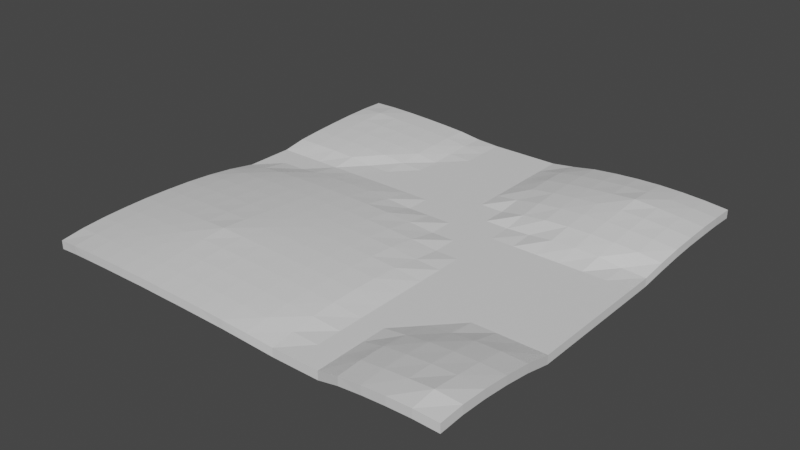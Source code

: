 # Source: duzlem.blend  (saved by Blender 3.1.7; exported with 4.5.12 LTS)
import bpy
from mathutils import Matrix  # noqa: F401  (used for matrix-valued properties, if any)

bpy.ops.wm.read_factory_settings(use_empty=True)
scene = bpy.context.scene
scene.name = 'Scene'

# ---- collections
col_collection = bpy.data.collections.new('Collection'); scene.collection.children.link(col_collection)

# ---- materials (node trees are filled in below, after node groups)
mat_material = bpy.data.materials.new('Material')
mat_material.alpha_threshold = 0.0
mat_material.use_transparent_shadow = False
mat_material.line_color = (0.0, 0.0, 0.0, 1.0)

# ---- material node trees
mat_material.use_nodes = True; mat_material.node_tree.nodes.clear()
_N = mat_material.node_tree.nodes; _L = mat_material.node_tree.links
n0 = _N.new('ShaderNodeOutputMaterial'); n0.name = 'Material Output'; n0.location = (300, 300)
n1 = _N.new('ShaderNodeBsdfPrincipled'); n1.name = 'Principled BSDF'; n1.location = (10, 300)
n1.distribution = 'GGX'
n1.subsurface_method = 'RANDOM_WALK_SKIN'
n1.inputs[2].default_value = 0.4
n1.inputs[3].default_value = 1.45
n1.inputs[27].default_value = (0.0, 0.0, 0.0, 1.0)
n1.inputs[28].default_value = 1.0
_L.new(n1.outputs[0], n0.inputs[0])
n0.is_active_output = True

# ---- world
world_world = bpy.data.worlds.new('World'); scene.world = world_world
world_world.use_nodes = True; world_world.node_tree.nodes.clear()
_N = world_world.node_tree.nodes; _L = world_world.node_tree.links
n0 = _N.new('ShaderNodeOutputWorld'); n0.name = 'World Output'; n0.location = (300, 300)
n1 = _N.new('ShaderNodeBackground'); n1.name = 'Background'; n1.location = (10, 300)
n1.inputs[0].default_value = (0.05088, 0.05088, 0.05088, 1.0)
_L.new(n1.outputs[0], n0.inputs[0])
n0.is_active_output = True
world_world.color = (0.05088, 0.05088, 0.05088)
world_world.use_sun_shadow = False
world_world.sun_shadow_jitter_overblur = 0.0

# ---- meshes
me_cube = bpy.data.meshes.new('Cube')
me_cube.from_pydata([(1.019, 0.974, 3.384), (1.019, 0.9742, 1.363), (1.021, -1.056, 5.477), (1.021, -1.055, 3.436), (-0.9777, 0.9705, 3.713), (-0.9778, 0.9707, 1.697), (-1.007, -1.014, 1.994), (-1.007, -1.014, -0.01992), (0.9142, 0.966, 2.111), (0.8069, 0.961, 2.57), (0.6971, 0.9592, 2.735), (0.5846, 0.961, 2.57), (0.4698, 0.966, 2.111), (0.3526, 0.9742, 1.363), (0.2303, 0.9892, -0.01374), (0.1111, 1.0, -1.0), (2.235e-08, 1.0, -1.0), (-0.1111, 1.0, -1.0), (-0.2222, 1.0, -1.0), (-0.3303, 0.996, -0.6339), (-0.4327, 0.9844, 0.4303), (-0.5392, 0.9785, 0.9802), (-0.647, 0.974, 1.391), (-0.7556, 0.9707, 1.697), (-0.8656, 0.9692, 1.833), (0.9117, -1.06, 5.827), (0.7989, -1.056, 5.477), (0.684, -1.046, 4.664), (0.567, -1.03, 3.428), (0.4444, -1.0, 1.0), (0.3333, -1.0, 1.0), (0.2222, -1.0, 1.0), (0.1044, -1.014, 1.994), (-0.01174, -1.025, 2.732), (-0.1259, -1.031, 3.181), (-0.239, -1.035, 3.481), (-0.3514, -1.038, 3.66), (-0.4629, -1.038, 3.719), (-0.5736, -1.038, 3.66), (-0.6835, -1.035, 3.481), (-0.7926, -1.031, 3.181), (-0.9006, -1.025, 2.732), (-0.9006, -1.024, 0.7226), (-0.7925, -1.031, 1.173), (-0.6834, -1.035, 1.473), (-0.5735, -1.038, 1.652), (-0.4628, -1.038, 1.712), (-0.3513, -1.038, 1.652), (-0.239, -1.035, 1.473), (-0.1258, -1.031, 1.173), (-0.01168, -1.024, 0.7226), (0.1045, -1.014, -0.01992), (0.2222, -1.0, -1.0), (0.3333, -1.0, -1.0), (0.4444, -1.0, -1.0), (0.5669, -1.03, 1.394), (0.6838, -1.045, 2.632), (0.7987, -1.055, 3.436), (0.9114, -1.059, 3.776), (-0.8654, 0.969, 3.854), (-0.7554, 0.9705, 3.713), (-0.6469, 0.9739, 3.402), (-0.5392, 0.9783, 2.99), (-0.4326, 0.9843, 2.441), (-0.33, 0.9957, 1.399), (-0.2222, 1.0, 1.0), (-0.1111, 1.0, 1.0), (-2.235e-08, 1.0, 1.0), (0.1111, 1.0, 1.0), (0.2306, 0.9888, 2.025), (0.3528, 0.974, 3.384), (0.47, 0.9658, 4.131), (0.5848, 0.9608, 4.591), (0.6973, 0.959, 4.757), (0.807, 0.9608, 4.591), (0.9144, 0.9658, 4.131), (-0.9765, 0.8513, 1.852), (-0.9778, 0.7354, 1.697), (-0.9806, 0.6214, 1.358), (-0.9843, 0.5087, 0.9052), (-0.9895, 0.3979, 0.275), (-1.0, 0.2941, -1.0), (-1.0, 0.1765, -1.0), (-1.0, 0.05882, -1.0), (-1.007, -0.07269, -0.01992), (-1.011, -0.1997, 0.6422), (-1.014, -0.3226, 1.015), (-1.015, -0.4432, 1.222), (-1.016, -0.5618, 1.29), (-1.015, -0.6785, 1.222), (-1.014, -0.7932, 1.015), (-1.011, -0.9056, 0.6422), (1.024, 0.8508, 3.888), (1.025, 0.7314, 4.054), (1.024, 0.6155, 3.888), (1.019, 0.5034, 3.384), (1.011, 0.3967, 2.379), (1.0, 0.2941, 1.0), (1.0, 0.1765, 1.0), (1.0, 0.05882, 1.0), (1.0, -0.05882, 1.0), (1.0, -0.1765, 1.0), (1.0, -0.2941, 1.0), (1.0, -0.4118, 1.0), (1.01, -0.5563, 3.162), (1.017, -0.6915, 4.575), (1.021, -0.8204, 5.477), (1.023, -0.943, 5.877), (-1.011, -0.9057, 2.651), (-1.014, -0.7933, 3.023), (-1.015, -0.6786, 3.23), (-1.016, -0.5619, 3.298), (-1.015, -0.4433, 3.23), (-1.014, -0.3227, 3.023), (-1.011, -0.1998, 2.651), (-1.007, -0.07289, 1.994), (-1.0, 0.05882, 1.0), (-1.0, 0.1765, 1.0), (-1.0, 0.2941, 1.0), (-0.9894, 0.3978, 2.286), (-0.9842, 0.5086, 2.915), (-0.9805, 0.6213, 3.37), (-0.9777, 0.7352, 3.713), (-0.9763, 0.8511, 3.874), (1.023, -0.9424, 3.824), (1.021, -0.8199, 3.436), (1.017, -0.6912, 2.543), (1.01, -0.5559, 1.125), (1.0, -0.4118, -1.0), (1.0, -0.2941, -1.0), (1.0, -0.1765, -1.0), (1.0, -0.05882, -1.0), (1.0, 0.05882, -1.0), (1.0, 0.1765, -1.0), (1.0, 0.2941, -1.0), (1.011, 0.397, 0.3492), (1.019, 0.5036, 1.363), (1.023, 0.6157, 1.869), (1.025, 0.7316, 2.035), (1.023, 0.851, 1.869), (-0.8635, 0.8488, 2.086), (-0.8656, 0.7339, 1.833), (-0.8687, 0.6204, 1.449), (-0.8726, 0.5078, 0.9826), (-0.8777, 0.397, 0.3617), (-0.8889, 0.2941, -1.0), (-0.8889, 0.1765, -1.0), (-0.8947, 0.04671, -0.1442), (-0.9006, -0.0832, 0.7226), (-0.904, -0.2079, 1.224), (-0.9062, -0.3303, 1.56), (-0.9076, -0.4508, 1.761), (-0.9081, -0.5694, 1.829), (-0.9076, -0.6861, 1.761), (-0.9062, -0.8009, 1.56), (-0.904, -0.9138, 1.224), (-0.7543, 0.8513, 1.852), (-0.7556, 0.7354, 1.697), (-0.7584, 0.6214, 1.358), (-0.7621, 0.5087, 0.9052), (-0.7673, 0.3979, 0.275), (-0.7778, 0.2941, -1.0), (-0.7778, 0.1765, -1.0), (-0.788, 0.03759, 0.5005), (-0.7925, -0.08957, 1.173), (-0.7957, -0.2139, 1.643), (-0.798, -0.3363, 1.984), (-0.7995, -0.4571, 2.202), (-0.8, -0.5758, 2.279), (-0.7995, -0.6924, 2.202), (-0.798, -0.8069, 1.984), (-0.7957, -0.9198, 1.643), (-0.6461, 0.8552, 1.495), (-0.647, 0.7387, 1.391), (-0.6493, 0.6241, 1.109), (-0.6529, 0.5112, 0.6732), (-0.6585, 0.401, -0.01338), (-0.6667, 0.2941, -1.0), (-0.6722, 0.1649, -0.1855), (-0.6792, 0.03263, 0.8511), (-0.6834, -0.09383, 1.473), (-0.6866, -0.2182, 1.946), (-0.6891, -0.341, 2.315), (-0.6909, -0.4623, 2.574), (-0.6916, -0.5814, 2.672), (-0.6909, -0.6976, 2.574), (-0.6891, -0.8116, 2.315), (-0.6866, -0.924, 1.946), (-0.5385, 0.8599, 1.068), (-0.5392, 0.7432, 0.9802), (-0.5414, 0.6283, 0.7203), (-0.5452, 0.5157, 0.2615), (-0.5556, 0.4118, -1.0), (-0.5556, 0.2941, -1.0), (-0.5633, 0.1604, 0.1384), (-0.5694, 0.0299, 1.043), (-0.5735, -0.09635, 1.652), (-0.5768, -0.2209, 2.138), (-0.5796, -0.3443, 2.543), (-0.5818, -0.4665, 2.868), (-0.5828, -0.5863, 3.021), (-0.5818, -0.7018, 2.868), (-0.5796, -0.8148, 2.543), (-0.5768, -0.9268, 2.138), (-0.4319, 0.8658, 0.5219), (-0.4327, 0.7491, 0.4303), (-0.4351, 0.6347, 0.1329), (-0.4414, 0.5253, -0.6258), (-0.4444, 0.4118, -1.0), (-0.4444, 0.2941, -1.0), (-0.4528, 0.1591, 0.2296), (-0.4587, 0.02902, 1.106), (-0.4628, -0.0972, 1.712), (-0.4662, -0.2218, 2.204), (-0.469, -0.3455, 2.629), (-0.4716, -0.4684, 3.002), (-0.4733, -0.5896, 3.256), (-0.4716, -0.7037, 3.002), (-0.469, -0.8161, 2.629), (-0.4662, -0.9277, 2.204), (-0.3284, 0.8759, -0.4067), (-0.3303, 0.7607, -0.6339), (-0.3333, 0.6471, -1.0), (-0.3333, 0.5294, -1.0), (-0.3333, 0.4118, -1.0), (-0.3333, 0.2941, -1.0), (-0.3411, 0.1604, 0.1384), (-0.3472, 0.0299, 1.043), (-0.3513, -0.09635, 1.652), (-0.3546, -0.2209, 2.138), (-0.3574, -0.3443, 2.543), (-0.3596, -0.4665, 2.868), (-0.3606, -0.5863, 3.021), (-0.3596, -0.7018, 2.868), (-0.3574, -0.8148, 2.543), (-0.3546, -0.9268, 2.138), (-0.2222, 0.8824, -1.0), (-0.2222, 0.7647, -1.0), (-0.2222, 0.6471, -1.0), (-0.2222, 0.5294, -1.0), (-0.2222, 0.4118, -1.0), (-0.2222, 0.2941, -1.0), (-0.2277, 0.1649, -0.1855), (-0.2348, 0.03263, 0.8511), (-0.239, -0.09383, 1.473), (-0.2422, -0.2182, 1.946), (-0.2447, -0.341, 2.315), (-0.2465, -0.4623, 2.574), (-0.2471, -0.5814, 2.672), (-0.2465, -0.6976, 2.574), (-0.2447, -0.8116, 2.315), (-0.2422, -0.924, 1.946), (-0.1111, 0.8824, -1.0), (-0.1111, 0.7647, -1.0), (-0.1111, 0.6471, -1.0), (-0.1111, 0.5294, -1.0), (-0.1111, 0.4118, -1.0), (-0.1111, 0.2941, -1.0), (-0.1111, 0.1765, -1.0), (-0.1213, 0.03759, 0.5005), (-0.1258, -0.08957, 1.173), (-0.129, -0.2139, 1.643), (-0.1313, -0.3363, 1.984), (-0.1328, -0.4571, 2.202), (-0.1333, -0.5758, 2.279), (-0.1328, -0.6924, 2.202), (-0.1313, -0.8069, 1.984), (-0.129, -0.9198, 1.643), (1.972e-08, 0.8824, -1.0), (1.709e-08, 0.7647, -1.0), (1.446e-08, 0.6471, -1.0), (1.183e-08, 0.5294, -1.0), (9.204e-09, 0.4118, -1.0), (6.574e-09, 0.2941, -1.0), (3.944e-09, 0.1765, -1.0), (-0.005803, 0.04671, -0.1442), (-0.01168, -0.0832, 0.7226), (-0.01508, -0.2079, 1.224), (-0.01736, -0.3303, 1.56), (-0.01872, -0.4508, 1.761), (-0.01918, -0.5694, 1.829), (-0.01872, -0.6861, 1.761), (-0.01736, -0.8009, 1.56), (-0.01508, -0.9138, 1.224), (0.1111, 0.8824, -1.0), (0.1111, 0.7647, -1.0), (0.1111, 0.6471, -1.0), (0.1111, 0.5294, -1.0), (0.1111, 0.4118, -1.0), (0.1111, 0.2941, -1.0), (0.1111, 0.1765, -1.0), (0.1111, 0.05882, -1.0), (0.1045, -0.07269, -0.01992), (0.09998, -0.1997, 0.6422), (0.09745, -0.3226, 1.015), (0.09604, -0.4432, 1.222), (0.09558, -0.5618, 1.29), (0.09604, -0.6785, 1.222), (0.09745, -0.7932, 1.015), (0.09998, -0.9056, 0.6422), (0.2365, 0.8632, 0.7525), (0.2381, 0.7434, 0.9533), (0.2365, 0.6279, 0.7525), (0.2303, 0.5186, -0.01374), (0.2222, 0.4118, -1.0), (0.2222, 0.2941, -1.0), (0.2222, 0.1765, -1.0), (0.2222, 0.05882, -1.0), (0.2222, -0.05882, -1.0), (0.2185, -0.1843, -0.4448), (0.214, -0.3114, 0.2186), (0.2121, -0.4329, 0.4934), (0.2115, -0.5517, 0.5768), (0.2121, -0.6682, 0.4934), (0.214, -0.782, 0.2186), (0.2185, -0.8902, -0.4448), (0.3567, 0.851, 1.869), (0.3581, 0.7316, 2.035), (0.3567, 0.6157, 1.869), (0.3526, 0.5036, 1.363), (0.3443, 0.397, 0.3492), (0.3333, 0.2941, -1.0), (0.3333, 0.1765, -1.0), (0.3333, 0.05882, -1.0), (0.3333, -0.05882, -1.0), (0.3333, -0.1765, -1.0), (0.3333, -0.2941, -1.0), (0.3333, -0.4118, -1.0), (0.3333, -0.5294, -1.0), (0.3333, -0.6471, -1.0), (0.3333, -0.7647, -1.0), (0.3333, -0.8824, -1.0), (0.474, 0.8427, 2.629), (0.4756, 0.723, 2.818), (0.474, 0.6074, 2.629), (0.4698, 0.4954, 2.111), (0.4629, 0.387, 1.268), (0.4473, 0.2903, -0.6545), (0.4444, 0.1765, -1.0), (0.4444, 0.05882, -1.0), (0.4444, -0.05882, -1.0), (0.4444, -0.1765, -1.0), (0.4444, -0.2941, -1.0), (0.4444, -0.4118, -1.0), (0.4444, -0.5294, -1.0), (0.4444, -0.6471, -1.0), (0.4444, -0.7647, -1.0), (0.4444, -0.8824, -1.0), (0.5896, 0.8367, 3.179), (0.5918, 0.7161, 3.454), (0.5896, 0.6014, 3.179), (0.5846, 0.4904, 2.57), (0.5778, 0.382, 1.726), (0.5668, 0.279, 0.3837), (0.5556, 0.1765, -1.0), (0.5556, 0.05882, -1.0), (0.5556, -0.05882, -1.0), (0.5556, -0.1765, -1.0), (0.5556, -0.2941, -1.0), (0.5556, -0.4118, -1.0), (0.5556, -0.5294, -1.0), (0.5618, -0.6634, 0.3146), (0.5669, -0.7945, 1.394), (0.5682, -0.9158, 1.685), (0.7027, 0.8341, 3.42), (0.7063, 0.7116, 3.863), (0.7027, 0.5988, 3.42), (0.6971, 0.4886, 2.735), (0.6901, 0.3804, 1.874), (0.6797, 0.2767, 0.595), (0.6667, 0.1765, -1.0), (0.6667, 0.05882, -1.0), (0.6667, -0.05882, -1.0), (0.6667, -0.1765, -1.0), (0.6667, -0.2941, -1.0), (0.6667, -0.4118, -1.0), (0.6715, -0.5422, 0.03088), (0.6799, -0.6821, 1.814), (0.6838, -0.8099, 2.632), (0.6851, -0.9311, 2.914), (0.8118, 0.8367, 3.179), (0.8141, 0.7161, 3.454), (0.8118, 0.6014, 3.179), (0.8069, 0.4904, 2.57), (0.8, 0.382, 1.726), (0.7891, 0.279, 0.3837), (0.7778, 0.1765, -1.0), (0.7778, 0.05882, -1.0), (0.7778, -0.05882, -1.0), (0.7778, -0.1765, -1.0), (0.7778, -0.2941, -1.0), (0.7778, -0.4118, -1.0), (0.7878, -0.5559, 1.125), (0.7945, -0.6912, 2.543), (0.7987, -0.8199, 3.436), (0.8005, -0.9424, 3.824), (0.9185, 0.8427, 2.629), (0.92, 0.723, 2.818), (0.9185, 0.6074, 2.629), (0.9142, 0.4954, 2.111), (0.9074, 0.387, 1.268), (0.8917, 0.2903, -0.6545), (0.8889, 0.1765, -1.0), (0.8889, 0.05882, -1.0), (0.8889, -0.05882, -1.0), (0.8889, -0.1765, -1.0), (0.8889, -0.2941, -1.0), (0.8889, -0.4118, -1.0), (0.9002, -0.5593, 1.402), (0.9068, -0.6942, 2.791), (0.9114, -0.8241, 3.776), (0.9143, -0.9494, 4.388), (0.9186, 0.8425, 4.65), (0.9202, 0.7228, 4.841), (0.9186, 0.6072, 4.65), (0.9144, 0.4952, 4.131), (0.9075, 0.3868, 3.289), (0.8925, 0.2893, 1.441), (0.8889, 0.1765, 1.0), (0.8889, 0.05882, 1.0), (0.8889, -0.05882, 1.0), (0.8889, -0.1765, 1.0), (0.8889, -0.2941, 1.0), (0.8889, -0.4118, 1.0), (0.9004, -0.5597, 3.436), (0.9069, -0.6946, 4.823), (0.9117, -0.8248, 5.827), (0.9156, -0.9527, 6.655), (0.8121, 0.8364, 5.207), (0.8144, 0.7157, 5.492), (0.8121, 0.6011, 5.207), (0.807, 0.4902, 4.591), (0.8001, 0.3818, 3.745), (0.7893, 0.2787, 2.413), (0.7778, 0.1765, 1.0), (0.7778, 0.05882, 1.0), (0.7778, -0.05882, 1.0), (0.7778, -0.1765, 1.0), (0.7778, -0.2941, 1.0), (0.7778, -0.4118, 1.0), (0.788, -0.5563, 3.162), (0.7946, -0.6915, 4.575), (0.7989, -0.8204, 5.477), (0.8008, -0.943, 5.877), (0.703, 0.8337, 5.456), (0.7079, 0.7095, 6.06), (0.703, 0.5984, 5.456), (0.6973, 0.4884, 4.757), (0.6902, 0.3802, 3.893), (0.6799, 0.2764, 2.621), (0.6667, 0.1765, 1.0), (0.6667, 0.05882, 1.0), (0.6667, -0.05882, 1.0), (0.6667, -0.1765, 1.0), (0.6667, -0.2941, 1.0), (0.6667, -0.4118, 1.0), (0.6718, -0.5431, 2.097), (0.6801, -0.6825, 3.846), (0.684, -0.8103, 4.664), (0.6853, -0.9315, 4.947), (0.5898, 0.8364, 5.207), (0.5922, 0.7157, 5.492), (0.5898, 0.6011, 5.207), (0.5848, 0.4902, 4.591), (0.5779, 0.3818, 3.745), (0.5671, 0.2787, 2.413), (0.5556, 0.1765, 1.0), (0.5556, 0.05882, 1.0), (0.5556, -0.05882, 1.0), (0.5556, -0.1765, 1.0), (0.5556, -0.2941, 1.0), (0.5556, -0.4118, 1.0), (0.5556, -0.5294, 1.0), (0.562, -0.6641, 2.368), (0.567, -0.7949, 3.428), (0.5684, -0.9162, 3.717), (0.4742, 0.8425, 4.65), (0.4757, 0.7228, 4.841), (0.4742, 0.6072, 4.65), (0.47, 0.4952, 4.131), (0.4631, 0.3868, 3.289), (0.448, 0.2893, 1.441), (0.4444, 0.1765, 1.0), (0.4444, 0.05882, 1.0), (0.4444, -0.05882, 1.0), (0.4444, -0.1765, 1.0), (0.4444, -0.2941, 1.0), (0.4444, -0.4118, 1.0), (0.4444, -0.5294, 1.0), (0.4444, -0.6471, 1.0), (0.4444, -0.7647, 1.0), (0.4444, -0.8824, 1.0), (0.3569, 0.8508, 3.888), (0.3582, 0.7314, 4.054), (0.3569, 0.6155, 3.888), (0.3528, 0.5034, 3.384), (0.3446, 0.3967, 2.379), (0.3333, 0.2941, 1.0), (0.3333, 0.1765, 1.0), (0.3333, 0.05882, 1.0), (0.3333, -0.05882, 1.0), (0.3333, -0.1765, 1.0), (0.3333, -0.2941, 1.0), (0.3333, -0.4118, 1.0), (0.3333, -0.5294, 1.0), (0.3333, -0.6471, 1.0), (0.3333, -0.7647, 1.0), (0.3333, -0.8824, 1.0), (0.2367, 0.863, 2.776), (0.2383, 0.7431, 2.976), (0.2367, 0.6277, 2.776), (0.2306, 0.5182, 2.025), (0.2222, 0.4118, 1.0), (0.2222, 0.2941, 1.0), (0.2222, 0.1765, 1.0), (0.2222, 0.05882, 1.0), (0.2222, -0.05882, 1.0), (0.2183, -0.1847, 1.578), (0.2139, -0.3115, 2.23), (0.212, -0.433, 2.503), (0.2115, -0.5519, 2.586), (0.212, -0.6683, 2.503), (0.2139, -0.7821, 2.23), (0.2183, -0.8905, 1.578), (0.1111, 0.8824, 1.0), (0.1111, 0.7647, 1.0), (0.1111, 0.6471, 1.0), (0.1111, 0.5294, 1.0), (0.1111, 0.4118, 1.0), (0.1111, 0.2941, 1.0), (0.1111, 0.1765, 1.0), (0.1111, 0.05882, 1.0), (0.1044, -0.07289, 1.994), (0.09991, -0.1998, 2.651), (0.09739, -0.3227, 3.023), (0.09599, -0.4433, 3.23), (0.09553, -0.5619, 3.298), (0.09599, -0.6786, 3.23), (0.09739, -0.7933, 3.023), (0.09991, -0.9057, 2.651), (-1.972e-08, 0.8824, 1.0), (-1.709e-08, 0.7647, 1.0), (-1.446e-08, 0.6471, 1.0), (-1.183e-08, 0.5294, 1.0), (-9.204e-09, 0.4118, 1.0), (-6.574e-09, 0.2941, 1.0), (-3.944e-09, 0.1765, 1.0), (-0.005909, 0.04649, 1.871), (-0.01174, -0.08333, 2.732), (-0.01514, -0.2081, 3.232), (-0.01741, -0.3305, 3.567), (-0.01877, -0.4509, 3.769), (-0.01923, -0.5696, 3.837), (-0.01877, -0.6862, 3.769), (-0.01741, -0.801, 3.567), (-0.01514, -0.9139, 3.232), (-0.1111, 0.8824, 1.0), (-0.1111, 0.7647, 1.0), (-0.1111, 0.6471, 1.0), (-0.1111, 0.5294, 1.0), (-0.1111, 0.4118, 1.0), (-0.1111, 0.2941, 1.0), (-0.1111, 0.1765, 1.0), (-0.1214, 0.03745, 2.51), (-0.1259, -0.08968, 3.181), (-0.1291, -0.214, 3.651), (-0.1314, -0.3365, 3.992), (-0.1329, -0.4572, 4.211), (-0.1334, -0.5759, 4.288), (-0.1329, -0.6925, 4.211), (-0.1314, -0.807, 3.992), (-0.1291, -0.9199, 3.651), (-0.2222, 0.8824, 1.0), (-0.2222, 0.7647, 1.0), (-0.2222, 0.6471, 1.0), (-0.2222, 0.5294, 1.0), (-0.2222, 0.4118, 1.0), (-0.2222, 0.2941, 1.0), (-0.2279, 0.1647, 1.831), (-0.2348, 0.03251, 2.86), (-0.239, -0.09393, 3.481), (-0.2423, -0.2183, 3.954), (-0.2448, -0.3412, 4.324), (-0.2465, -0.4625, 4.585), (-0.2472, -0.5816, 4.685), (-0.2465, -0.6978, 4.585), (-0.2448, -0.8118, 4.324), (-0.2423, -0.9242, 3.954), (-0.3283, 0.8757, 1.614), (-0.33, 0.7604, 1.399), (-0.3333, 0.6471, 1.0), (-0.3333, 0.5294, 1.0), (-0.3333, 0.4118, 1.0), (-0.3333, 0.2941, 1.0), (-0.3411, 0.1602, 2.151), (-0.3472, 0.02979, 3.052), (-0.3514, -0.09646, 3.66), (-0.3547, -0.221, 4.146), (-0.3574, -0.3444, 4.554), (-0.3597, -0.4667, 4.883), (-0.3607, -0.5866, 5.042), (-0.3597, -0.702, 4.883), (-0.3574, -0.815, 4.554), (-0.3547, -0.9269, 4.146), (-0.4318, 0.8657, 2.532), (-0.4326, 0.749, 2.441), (-0.435, 0.6346, 2.145), (-0.4411, 0.525, 1.406), (-0.4444, 0.4118, 1.0), (-0.4444, 0.2941, 1.0), (-0.4529, 0.1589, 2.241), (-0.4588, 0.02891, 3.114), (-0.4629, -0.09731, 3.719), (-0.4662, -0.2219, 4.213), (-0.4691, -0.3456, 4.64), (-0.4717, -0.4687, 5.022), (-0.4741, -0.5913, 5.371), (-0.4717, -0.704, 5.022), (-0.4691, -0.8162, 4.64), (-0.4662, -0.9278, 4.213), (-0.5384, 0.8597, 3.078), (-0.5392, 0.7431, 2.99), (-0.5413, 0.6282, 2.73), (-0.5451, 0.5156, 2.273), (-0.5551, 0.4112, 1.053), (-0.5556, 0.2941, 1.0), (-0.5634, 0.1602, 2.151), (-0.5695, 0.02979, 3.052), (-0.5736, -0.09646, 3.66), (-0.5769, -0.221, 4.146), (-0.5797, -0.3444, 4.554), (-0.5819, -0.4667, 4.883), (-0.583, -0.5866, 5.042), (-0.5819, -0.702, 4.883), (-0.5797, -0.815, 4.554), (-0.5769, -0.9269, 4.146), (-0.646, 0.8551, 3.508), (-0.6469, 0.7386, 3.402), (-0.6492, 0.624, 3.119), (-0.6528, 0.5111, 2.683), (-0.6584, 0.4009, 2.0), (-0.6667, 0.2941, 1.0), (-0.6723, 0.1647, 1.831), (-0.6793, 0.03251, 2.86), (-0.6835, -0.09393, 3.481), (-0.6867, -0.2183, 3.954), (-0.6892, -0.3412, 4.324), (-0.691, -0.4625, 4.585), (-0.6917, -0.5816, 4.685), (-0.691, -0.6978, 4.585), (-0.6892, -0.8118, 4.324), (-0.6867, -0.9242, 3.954), (-0.7541, 0.8511, 3.874), (-0.7554, 0.7352, 3.713), (-0.7583, 0.6213, 3.37), (-0.762, 0.5086, 2.915), (-0.7672, 0.3978, 2.286), (-0.7778, 0.2941, 1.0), (-0.7778, 0.1765, 1.0), (-0.788, 0.03745, 2.51), (-0.7926, -0.08968, 3.181), (-0.7958, -0.214, 3.651), (-0.7981, -0.3365, 3.992), (-0.7995, -0.4572, 4.211), (-0.8001, -0.5759, 4.288), (-0.7995, -0.6925, 4.211), (-0.7981, -0.807, 3.992), (-0.7958, -0.9199, 3.651), (-0.8625, 0.8476, 4.199), (-0.8654, 0.7337, 3.854), (-0.8686, 0.6203, 3.461), (-0.8725, 0.5077, 2.993), (-0.8776, 0.3968, 2.373), (-0.8889, 0.2941, 1.0), (-0.8889, 0.1765, 1.0), (-0.8948, 0.04649, 1.871), (-0.9006, -0.08333, 2.732), (-0.904, -0.2081, 3.232), (-0.9063, -0.3305, 3.567), (-0.9077, -0.4509, 3.769), (-0.9081, -0.5696, 3.837), (-0.9077, -0.6862, 3.769), (-0.9063, -0.801, 3.567), (-0.904, -0.9139, 3.232)], [], [(683, 108, 6, 41), (42, 41, 6, 7), (76, 123, 4, 5), (411, 124, 3, 58), (124, 107, 2, 3), (8, 75, 0, 1), (5, 4, 59, 24), (24, 59, 60, 23), (23, 60, 61, 22), (22, 61, 62, 21), (21, 62, 63, 20), (20, 63, 64, 19), (19, 64, 65, 18), (18, 65, 66, 17), (17, 66, 67, 16), (16, 67, 68, 15), (15, 68, 69, 14), (14, 69, 70, 13), (13, 70, 71, 12), (12, 71, 72, 11), (11, 72, 73, 10), (10, 73, 74, 9), (9, 74, 75, 8), (91, 155, 42, 7), (155, 171, 43, 42), (171, 187, 44, 43), (187, 203, 45, 44), (203, 219, 46, 45), (219, 235, 47, 46), (235, 251, 48, 47), (251, 267, 49, 48), (267, 283, 50, 49), (283, 299, 51, 50), (299, 315, 52, 51), (315, 331, 53, 52), (331, 347, 54, 53), (347, 363, 55, 54), (363, 379, 56, 55), (379, 395, 57, 56), (395, 411, 58, 57), (3, 2, 25, 58), (58, 25, 26, 57), (57, 26, 27, 56), (56, 27, 28, 55), (55, 28, 29, 54), (54, 29, 30, 53), (53, 30, 31, 52), (52, 31, 32, 51), (51, 32, 33, 50), (50, 33, 34, 49), (49, 34, 35, 48), (48, 35, 36, 47), (47, 36, 37, 46), (46, 37, 38, 45), (45, 38, 39, 44), (44, 39, 40, 43), (43, 40, 41, 42), (107, 427, 25, 2), (427, 443, 26, 25), (443, 459, 27, 26), (459, 475, 28, 27), (475, 491, 29, 28), (491, 507, 30, 29), (507, 523, 31, 30), (523, 539, 32, 31), (539, 555, 33, 32), (555, 571, 34, 33), (571, 587, 35, 34), (587, 603, 36, 35), (603, 619, 37, 36), (619, 635, 38, 37), (635, 651, 39, 38), (651, 667, 40, 39), (667, 683, 41, 40), (60, 59, 668, 652), (652, 668, 669, 653), (653, 669, 670, 654), (654, 670, 671, 655), (655, 671, 672, 656), (656, 672, 673, 657), (657, 673, 674, 658), (658, 674, 675, 659), (659, 675, 676, 660), (660, 676, 677, 661), (661, 677, 678, 662), (662, 678, 679, 663), (663, 679, 680, 664), (664, 680, 681, 665), (665, 681, 682, 666), (666, 682, 683, 667), (61, 60, 652, 636), (636, 652, 653, 637), (637, 653, 654, 638), (638, 654, 655, 639), (639, 655, 656, 640), (640, 656, 657, 641), (641, 657, 658, 642), (642, 658, 659, 643), (643, 659, 660, 644), (644, 660, 661, 645), (645, 661, 662, 646), (646, 662, 663, 647), (647, 663, 664, 648), (648, 664, 665, 649), (649, 665, 666, 650), (650, 666, 667, 651), (62, 61, 636, 620), (620, 636, 637, 621), (621, 637, 638, 622), (622, 638, 639, 623), (623, 639, 640, 624), (624, 640, 641, 625), (625, 641, 642, 626), (626, 642, 643, 627), (627, 643, 644, 628), (628, 644, 645, 629), (629, 645, 646, 630), (630, 646, 647, 631), (631, 647, 648, 632), (632, 648, 649, 633), (633, 649, 650, 634), (634, 650, 651, 635), (63, 62, 620, 604), (604, 620, 621, 605), (605, 621, 622, 606), (606, 622, 623, 607), (607, 623, 624, 608), (608, 624, 625, 609), (609, 625, 626, 610), (610, 626, 627, 611), (611, 627, 628, 612), (612, 628, 629, 613), (613, 629, 630, 614), (614, 630, 631, 615), (615, 631, 632, 616), (616, 632, 633, 617), (617, 633, 634, 618), (618, 634, 635, 619), (64, 63, 604, 588), (588, 604, 605, 589), (589, 605, 606, 590), (590, 606, 607, 591), (591, 607, 608, 592), (592, 608, 609, 593), (593, 609, 610, 594), (594, 610, 611, 595), (595, 611, 612, 596), (596, 612, 613, 597), (597, 613, 614, 598), (598, 614, 615, 599), (599, 615, 616, 600), (600, 616, 617, 601), (601, 617, 618, 602), (602, 618, 619, 603), (65, 64, 588, 572), (572, 588, 589, 573), (573, 589, 590, 574), (574, 590, 591, 575), (575, 591, 592, 576), (576, 592, 593, 577), (577, 593, 594, 578), (578, 594, 595, 579), (579, 595, 596, 580), (580, 596, 597, 581), (581, 597, 598, 582), (582, 598, 599, 583), (583, 599, 600, 584), (584, 600, 601, 585), (585, 601, 602, 586), (586, 602, 603, 587), (66, 65, 572, 556), (556, 572, 573, 557), (557, 573, 574, 558), (558, 574, 575, 559), (559, 575, 576, 560), (560, 576, 577, 561), (561, 577, 578, 562), (562, 578, 579, 563), (563, 579, 580, 564), (564, 580, 581, 565), (565, 581, 582, 566), (566, 582, 583, 567), (567, 583, 584, 568), (568, 584, 585, 569), (569, 585, 586, 570), (570, 586, 587, 571), (67, 66, 556, 540), (540, 556, 557, 541), (541, 557, 558, 542), (542, 558, 559, 543), (543, 559, 560, 544), (544, 560, 561, 545), (545, 561, 562, 546), (546, 562, 563, 547), (547, 563, 564, 548), (548, 564, 565, 549), (549, 565, 566, 550), (550, 566, 567, 551), (551, 567, 568, 552), (552, 568, 569, 553), (553, 569, 570, 554), (554, 570, 571, 555), (68, 67, 540, 524), (524, 540, 541, 525), (525, 541, 542, 526), (526, 542, 543, 527), (527, 543, 544, 528), (528, 544, 545, 529), (529, 545, 546, 530), (530, 546, 547, 531), (531, 547, 548, 532), (532, 548, 549, 533), (533, 549, 550, 534), (534, 550, 551, 535), (535, 551, 552, 536), (536, 552, 553, 537), (537, 553, 554, 538), (538, 554, 555, 539), (69, 68, 524, 508), (508, 524, 525, 509), (509, 525, 526, 510), (510, 526, 527, 511), (511, 527, 528, 512), (512, 528, 529, 513), (513, 529, 530, 514), (514, 530, 531, 515), (515, 531, 532, 516), (516, 532, 533, 517), (517, 533, 534, 518), (518, 534, 535, 519), (519, 535, 536, 520), (520, 536, 537, 521), (521, 537, 538, 522), (522, 538, 539, 523), (70, 69, 508, 492), (492, 508, 509, 493), (493, 509, 510, 494), (494, 510, 511, 495), (495, 511, 512, 496), (496, 512, 513, 497), (497, 513, 514, 498), (498, 514, 515, 499), (499, 515, 516, 500), (500, 516, 517, 501), (501, 517, 518, 502), (502, 518, 519, 503), (503, 519, 520, 504), (504, 520, 521, 505), (505, 521, 522, 506), (506, 522, 523, 507), (71, 70, 492, 476), (476, 492, 493, 477), (477, 493, 494, 478), (478, 494, 495, 479), (479, 495, 496, 480), (480, 496, 497, 481), (481, 497, 498, 482), (482, 498, 499, 483), (483, 499, 500, 484), (484, 500, 501, 485), (485, 501, 502, 486), (486, 502, 503, 487), (487, 503, 504, 488), (488, 504, 505, 489), (489, 505, 506, 490), (490, 506, 507, 491), (72, 71, 476, 460), (460, 476, 477, 461), (461, 477, 478, 462), (462, 478, 479, 463), (463, 479, 480, 464), (464, 480, 481, 465), (465, 481, 482, 466), (466, 482, 483, 467), (467, 483, 484, 468), (468, 484, 485, 469), (469, 485, 486, 470), (470, 486, 487, 471), (471, 487, 488, 472), (472, 488, 489, 473), (473, 489, 490, 474), (474, 490, 491, 475), (73, 72, 460, 444), (444, 460, 461, 445), (445, 461, 462, 446), (446, 462, 463, 447), (447, 463, 464, 448), (448, 464, 465, 449), (449, 465, 466, 450), (450, 466, 467, 451), (451, 467, 468, 452), (452, 468, 469, 453), (453, 469, 470, 454), (454, 470, 471, 455), (455, 471, 472, 456), (456, 472, 473, 457), (457, 473, 474, 458), (458, 474, 475, 459), (74, 73, 444, 428), (428, 444, 445, 429), (429, 445, 446, 430), (430, 446, 447, 431), (431, 447, 448, 432), (432, 448, 449, 433), (433, 449, 450, 434), (434, 450, 451, 435), (435, 451, 452, 436), (436, 452, 453, 437), (437, 453, 454, 438), (438, 454, 455, 439), (439, 455, 456, 440), (440, 456, 457, 441), (441, 457, 458, 442), (442, 458, 459, 443), (75, 74, 428, 412), (412, 428, 429, 413), (413, 429, 430, 414), (414, 430, 431, 415), (415, 431, 432, 416), (416, 432, 433, 417), (417, 433, 434, 418), (418, 434, 435, 419), (419, 435, 436, 420), (420, 436, 437, 421), (421, 437, 438, 422), (422, 438, 439, 423), (423, 439, 440, 424), (424, 440, 441, 425), (425, 441, 442, 426), (426, 442, 443, 427), (0, 75, 412, 92), (92, 412, 413, 93), (93, 413, 414, 94), (94, 414, 415, 95), (95, 415, 416, 96), (96, 416, 417, 97), (97, 417, 418, 98), (98, 418, 419, 99), (99, 419, 420, 100), (100, 420, 421, 101), (101, 421, 422, 102), (102, 422, 423, 103), (103, 423, 424, 104), (104, 424, 425, 105), (105, 425, 426, 106), (106, 426, 427, 107), (9, 8, 396, 380), (380, 396, 397, 381), (381, 397, 398, 382), (382, 398, 399, 383), (383, 399, 400, 384), (384, 400, 401, 385), (385, 401, 402, 386), (386, 402, 403, 387), (387, 403, 404, 388), (388, 404, 405, 389), (389, 405, 406, 390), (390, 406, 407, 391), (391, 407, 408, 392), (392, 408, 409, 393), (393, 409, 410, 394), (394, 410, 411, 395), (10, 9, 380, 364), (364, 380, 381, 365), (365, 381, 382, 366), (366, 382, 383, 367), (367, 383, 384, 368), (368, 384, 385, 369), (369, 385, 386, 370), (370, 386, 387, 371), (371, 387, 388, 372), (372, 388, 389, 373), (373, 389, 390, 374), (374, 390, 391, 375), (375, 391, 392, 376), (376, 392, 393, 377), (377, 393, 394, 378), (378, 394, 395, 379), (11, 10, 364, 348), (348, 364, 365, 349), (349, 365, 366, 350), (350, 366, 367, 351), (351, 367, 368, 352), (352, 368, 369, 353), (353, 369, 370, 354), (354, 370, 371, 355), (355, 371, 372, 356), (356, 372, 373, 357), (357, 373, 374, 358), (358, 374, 375, 359), (359, 375, 376, 360), (360, 376, 377, 361), (361, 377, 378, 362), (362, 378, 379, 363), (12, 11, 348, 332), (332, 348, 349, 333), (333, 349, 350, 334), (334, 350, 351, 335), (335, 351, 352, 336), (336, 352, 353, 337), (337, 353, 354, 338), (338, 354, 355, 339), (339, 355, 356, 340), (340, 356, 357, 341), (341, 357, 358, 342), (342, 358, 359, 343), (343, 359, 360, 344), (344, 360, 361, 345), (345, 361, 362, 346), (346, 362, 363, 347), (13, 12, 332, 316), (316, 332, 333, 317), (317, 333, 334, 318), (318, 334, 335, 319), (319, 335, 336, 320), (320, 336, 337, 321), (321, 337, 338, 322), (322, 338, 339, 323), (323, 339, 340, 324), (324, 340, 341, 325), (325, 341, 342, 326), (326, 342, 343, 327), (327, 343, 344, 328), (328, 344, 345, 329), (329, 345, 346, 330), (330, 346, 347, 331), (14, 13, 316, 300), (300, 316, 317, 301), (301, 317, 318, 302), (302, 318, 319, 303), (303, 319, 320, 304), (304, 320, 321, 305), (305, 321, 322, 306), (306, 322, 323, 307), (307, 323, 324, 308), (308, 324, 325, 309), (309, 325, 326, 310), (310, 326, 327, 311), (311, 327, 328, 312), (312, 328, 329, 313), (313, 329, 330, 314), (314, 330, 331, 315), (15, 14, 300, 284), (284, 300, 301, 285), (285, 301, 302, 286), (286, 302, 303, 287), (287, 303, 304, 288), (288, 304, 305, 289), (289, 305, 306, 290), (290, 306, 307, 291), (291, 307, 308, 292), (292, 308, 309, 293), (293, 309, 310, 294), (294, 310, 311, 295), (295, 311, 312, 296), (296, 312, 313, 297), (297, 313, 314, 298), (298, 314, 315, 299), (16, 15, 284, 268), (268, 284, 285, 269), (269, 285, 286, 270), (270, 286, 287, 271), (271, 287, 288, 272), (272, 288, 289, 273), (273, 289, 290, 274), (274, 290, 291, 275), (275, 291, 292, 276), (276, 292, 293, 277), (277, 293, 294, 278), (278, 294, 295, 279), (279, 295, 296, 280), (280, 296, 297, 281), (281, 297, 298, 282), (282, 298, 299, 283), (17, 16, 268, 252), (252, 268, 269, 253), (253, 269, 270, 254), (254, 270, 271, 255), (255, 271, 272, 256), (256, 272, 273, 257), (257, 273, 274, 258), (258, 274, 275, 259), (259, 275, 276, 260), (260, 276, 277, 261), (261, 277, 278, 262), (262, 278, 279, 263), (263, 279, 280, 264), (264, 280, 281, 265), (265, 281, 282, 266), (266, 282, 283, 267), (18, 17, 252, 236), (236, 252, 253, 237), (237, 253, 254, 238), (238, 254, 255, 239), (239, 255, 256, 240), (240, 256, 257, 241), (241, 257, 258, 242), (242, 258, 259, 243), (243, 259, 260, 244), (244, 260, 261, 245), (245, 261, 262, 246), (246, 262, 263, 247), (247, 263, 264, 248), (248, 264, 265, 249), (249, 265, 266, 250), (250, 266, 267, 251), (19, 18, 236, 220), (220, 236, 237, 221), (221, 237, 238, 222), (222, 238, 239, 223), (223, 239, 240, 224), (224, 240, 241, 225), (225, 241, 242, 226), (226, 242, 243, 227), (227, 243, 244, 228), (228, 244, 245, 229), (229, 245, 246, 230), (230, 246, 247, 231), (231, 247, 248, 232), (232, 248, 249, 233), (233, 249, 250, 234), (234, 250, 251, 235), (20, 19, 220, 204), (204, 220, 221, 205), (205, 221, 222, 206), (206, 222, 223, 207), (207, 223, 224, 208), (208, 224, 225, 209), (209, 225, 226, 210), (210, 226, 227, 211), (211, 227, 228, 212), (212, 228, 229, 213), (213, 229, 230, 214), (214, 230, 231, 215), (215, 231, 232, 216), (216, 232, 233, 217), (217, 233, 234, 218), (218, 234, 235, 219), (21, 20, 204, 188), (188, 204, 205, 189), (189, 205, 206, 190), (190, 206, 207, 191), (191, 207, 208, 192), (192, 208, 209, 193), (193, 209, 210, 194), (194, 210, 211, 195), (195, 211, 212, 196), (196, 212, 213, 197), (197, 213, 214, 198), (198, 214, 215, 199), (199, 215, 216, 200), (200, 216, 217, 201), (201, 217, 218, 202), (202, 218, 219, 203), (22, 21, 188, 172), (172, 188, 189, 173), (173, 189, 190, 174), (174, 190, 191, 175), (175, 191, 192, 176), (176, 192, 193, 177), (177, 193, 194, 178), (178, 194, 195, 179), (179, 195, 196, 180), (180, 196, 197, 181), (181, 197, 198, 182), (182, 198, 199, 183), (183, 199, 200, 184), (184, 200, 201, 185), (185, 201, 202, 186), (186, 202, 203, 187), (23, 22, 172, 156), (156, 172, 173, 157), (157, 173, 174, 158), (158, 174, 175, 159), (159, 175, 176, 160), (160, 176, 177, 161), (161, 177, 178, 162), (162, 178, 179, 163), (163, 179, 180, 164), (164, 180, 181, 165), (165, 181, 182, 166), (166, 182, 183, 167), (167, 183, 184, 168), (168, 184, 185, 169), (169, 185, 186, 170), (170, 186, 187, 171), (24, 23, 156, 140), (140, 156, 157, 141), (141, 157, 158, 142), (142, 158, 159, 143), (143, 159, 160, 144), (144, 160, 161, 145), (145, 161, 162, 146), (146, 162, 163, 147), (147, 163, 164, 148), (148, 164, 165, 149), (149, 165, 166, 150), (150, 166, 167, 151), (151, 167, 168, 152), (152, 168, 169, 153), (153, 169, 170, 154), (154, 170, 171, 155), (5, 24, 140, 76), (76, 140, 141, 77), (77, 141, 142, 78), (78, 142, 143, 79), (79, 143, 144, 80), (80, 144, 145, 81), (81, 145, 146, 82), (82, 146, 147, 83), (83, 147, 148, 84), (84, 148, 149, 85), (85, 149, 150, 86), (86, 150, 151, 87), (87, 151, 152, 88), (88, 152, 153, 89), (89, 153, 154, 90), (90, 154, 155, 91), (1, 0, 92, 139), (139, 92, 93, 138), (138, 93, 94, 137), (137, 94, 95, 136), (136, 95, 96, 135), (135, 96, 97, 134), (134, 97, 98, 133), (133, 98, 99, 132), (132, 99, 100, 131), (131, 100, 101, 130), (130, 101, 102, 129), (129, 102, 103, 128), (128, 103, 104, 127), (127, 104, 105, 126), (126, 105, 106, 125), (125, 106, 107, 124), (8, 1, 139, 396), (396, 139, 138, 397), (397, 138, 137, 398), (398, 137, 136, 399), (399, 136, 135, 400), (400, 135, 134, 401), (401, 134, 133, 402), (402, 133, 132, 403), (403, 132, 131, 404), (404, 131, 130, 405), (405, 130, 129, 406), (406, 129, 128, 407), (407, 128, 127, 408), (408, 127, 126, 409), (409, 126, 125, 410), (410, 125, 124, 411), (7, 6, 108, 91), (91, 108, 109, 90), (90, 109, 110, 89), (89, 110, 111, 88), (88, 111, 112, 87), (87, 112, 113, 86), (86, 113, 114, 85), (85, 114, 115, 84), (84, 115, 116, 83), (83, 116, 117, 82), (82, 117, 118, 81), (81, 118, 119, 80), (80, 119, 120, 79), (79, 120, 121, 78), (78, 121, 122, 77), (77, 122, 123, 76), (59, 4, 123, 668), (668, 123, 122, 669), (669, 122, 121, 670), (670, 121, 120, 671), (671, 120, 119, 672), (672, 119, 118, 673), (673, 118, 117, 674), (674, 117, 116, 675), (675, 116, 115, 676), (676, 115, 114, 677), (677, 114, 113, 678), (678, 113, 112, 679), (679, 112, 111, 680), (680, 111, 110, 681), (681, 110, 109, 682), (682, 109, 108, 683)])
_uv = me_cube.uv_layers.new(name='UVMap')
_uv.uv.foreach_set('vector', [0.8611, 0.7353, 0.875, 0.7353, 0.875, 0.75, 0.8611, 0.75, 0.375, 0.9861, 0.625, 0.9861, 0.625, 1.0, 0.375, 1.0, 0.375, 0.2353, 0.625, 0.2353, 0.625, 0.25, 0.375, 0.25, 0.3611, 0.7353, 0.375, 0.7353, 0.375, 0.75, 0.3611, 0.75, 0.375, 0.7353, 0.625, 0.7353, 0.625, 0.75, 0.375, 0.75, 0.375, 0.4861, 0.625, 0.4861, 0.625, 0.5, 0.375, 0.5, 0.375, 0.25, 0.625, 0.25, 0.625, 0.2639, 0.375, 0.2639, 0.375, 0.2639, 0.625, 0.2639, 0.625, 0.2778, 0.375, 0.2778, 0.375, 0.2778, 0.625, 0.2778, 0.625, 0.2917, 0.375, 0.2917, 0.375, 0.2917, 0.625, 0.2917, 0.625, 0.3056, 0.375, 0.3056, 0.375, 0.3056, 0.625, 0.3056, 0.625, 0.3194, 0.375, 0.3194, 0.375, 0.3194, 0.625, 0.3194, 0.625, 0.3333, 0.375, 0.3333, 0.375, 0.3333, 0.625, 0.3333, 0.625, 0.3472, 0.375, 0.3472, 0.375, 0.3472, 0.625, 0.3472, 0.625, 0.3611, 0.375, 0.3611, 0.375, 0.3611, 0.625, 0.3611, 0.625, 0.375, 0.375, 0.375, 0.375, 0.375, 0.625, 0.375, 0.625, 0.3889, 0.375, 0.3889, 0.375, 0.3889, 0.625, 0.3889, 0.625, 0.4028, 0.375, 0.4028, 0.375, 0.4028, 0.625, 0.4028, 0.625, 0.4167, 0.375, 0.4167, 0.375, 0.4167, 0.625, 0.4167, 0.625, 0.4306, 0.375, 0.4306, 0.375, 0.4306, 0.625, 0.4306, 0.625, 0.4444, 0.375, 0.4444, 0.375, 0.4444, 0.625, 0.4444, 0.625, 0.4583, 0.375, 0.4583, 0.375, 0.4583, 0.625, 0.4583, 0.625, 0.4722, 0.375, 0.4722, 0.375, 0.4722, 0.625, 0.4722, 0.625, 0.4861, 0.375, 0.4861, 0.125, 0.7353, 0.1389, 0.7353, 0.1389, 0.75, 0.125, 0.75, 0.1389, 0.7353, 0.1528, 0.7353, 0.1528, 0.75, 0.1389, 0.75, 0.1528, 0.7353, 0.1667, 0.7353, 0.1667, 0.75, 0.1528, 0.75, 0.1667, 0.7353, 0.1806, 0.7353, 0.1806, 0.75, 0.1667, 0.75, 0.1806, 0.7353, 0.1944, 0.7353, 0.1944, 0.75, 0.1806, 0.75, 0.1944, 0.7353, 0.2083, 0.7353, 0.2083, 0.75, 0.1944, 0.75, 0.2083, 0.7353, 0.2222, 0.7353, 0.2222, 0.75, 0.2083, 0.75, 0.2222, 0.7353, 0.2361, 0.7353, 0.2361, 0.75, 0.2222, 0.75, 0.2361, 0.7353, 0.25, 0.7353, 0.25, 0.75, 0.2361, 0.75, 0.25, 0.7353, 0.2639, 0.7353, 0.2639, 0.75, 0.25, 0.75, 0.2639, 0.7353, 0.2778, 0.7353, 0.2778, 0.75, 0.2639, 0.75, 0.2778, 0.7353, 0.2917, 0.7353, 0.2917, 0.75, 0.2778, 0.75, 0.2917, 0.7353, 0.3056, 0.7353, 0.3056, 0.75, 0.2917, 0.75, 0.3056, 0.7353, 0.3194, 0.7353, 0.3194, 0.75, 0.3056, 0.75, 0.3194, 0.7353, 0.3333, 0.7353, 0.3333, 0.75, 0.3194, 0.75, 0.3333, 0.7353, 0.3472, 0.7353, 0.3472, 0.75, 0.3333, 0.75, 0.3472, 0.7353, 0.3611, 0.7353, 0.3611, 0.75, 0.3472, 0.75, 0.375, 0.75, 0.625, 0.75, 0.625, 0.7639, 0.375, 0.7639, 0.375, 0.7639, 0.625, 0.7639, 0.625, 0.7778, 0.375, 0.7778, 0.375, 0.7778, 0.625, 0.7778, 0.625, 0.7917, 0.375, 0.7917, 0.375, 0.7917, 0.625, 0.7917, 0.625, 0.8056, 0.375, 0.8056, 0.375, 0.8056, 0.625, 0.8056, 0.625, 0.8194, 0.375, 0.8194, 0.375, 0.8194, 0.625, 0.8194, 0.625, 0.8333, 0.375, 0.8333, 0.375, 0.8333, 0.625, 0.8333, 0.625, 0.8472, 0.375, 0.8472, 0.375, 0.8472, 0.625, 0.8472, 0.625, 0.8611, 0.375, 0.8611, 0.375, 0.8611, 0.625, 0.8611, 0.625, 0.875, 0.375, 0.875, 0.375, 0.875, 0.625, 0.875, 0.625, 0.8889, 0.375, 0.8889, 0.375, 0.8889, 0.625, 0.8889, 0.625, 0.9028, 0.375, 0.9028, 0.375, 0.9028, 0.625, 0.9028, 0.625, 0.9167, 0.375, 0.9167, 0.375, 0.9167, 0.625, 0.9167, 0.625, 0.9306, 0.375, 0.9306, 0.375, 0.9306, 0.625, 0.9306, 0.625, 0.9444, 0.375, 0.9444, 0.375, 0.9444, 0.625, 0.9444, 0.625, 0.9583, 0.375, 0.9583, 0.375, 0.9583, 0.625, 0.9583, 0.625, 0.9722, 0.375, 0.9722, 0.375, 0.9722, 0.625, 0.9722, 0.625, 0.9861, 0.375, 0.9861, 0.625, 0.7353, 0.6389, 0.7353, 0.6389, 0.75, 0.625, 0.75, 0.6389, 0.7353, 0.6528, 0.7353, 0.6528, 0.75, 0.6389, 0.75, 0.6528, 0.7353, 0.6667, 0.7353, 0.6667, 0.75, 0.6528, 0.75, 0.6667, 0.7353, 0.6806, 0.7353, 0.6806, 0.75, 0.6667, 0.75, 0.6806, 0.7353, 0.6944, 0.7353, 0.6944, 0.75, 0.6806, 0.75, 0.6944, 0.7353, 0.7083, 0.7353, 0.7083, 0.75, 0.6944, 0.75, 0.7083, 0.7353, 0.7222, 0.7353, 0.7222, 0.75, 0.7083, 0.75, 0.7222, 0.7353, 0.7361, 0.7353, 0.7361, 0.75, 0.7222, 0.75, 0.7361, 0.7353, 0.75, 0.7353, 0.75, 0.75, 0.7361, 0.75, 0.75, 0.7353, 0.7639, 0.7353, 0.7639, 0.75, 0.75, 0.75, 0.7639, 0.7353, 0.7778, 0.7353, 0.7778, 0.75, 0.7639, 0.75, 0.7778, 0.7353, 0.7917, 0.7353, 0.7917, 0.75, 0.7778, 0.75, 0.7917, 0.7353, 0.8056, 0.7353, 0.8056, 0.75, 0.7917, 0.75, 0.8056, 0.7353, 0.8194, 0.7353, 0.8194, 0.75, 0.8056, 0.75, 0.8194, 0.7353, 0.8333, 0.7353, 0.8333, 0.75, 0.8194, 0.75, 0.8333, 0.7353, 0.8472, 0.7353, 0.8472, 0.75, 0.8333, 0.75, 0.8472, 0.7353, 0.8611, 0.7353, 0.8611, 0.75, 0.8472, 0.75, 0.8472, 0.5, 0.8611, 0.5, 0.8611, 0.5147, 0.8472, 0.5147, 0.8472, 0.5147, 0.8611, 0.5147, 0.8611, 0.5294, 0.8472, 0.5294, 0.8472, 0.5294, 0.8611, 0.5294, 0.8611, 0.5441, 0.8472, 0.5441, 0.8472, 0.5441, 0.8611, 0.5441, 0.8611, 0.5588, 0.8472, 0.5588, 0.8472, 0.5588, 0.8611, 0.5588, 0.8611, 0.5735, 0.8472, 0.5735, 0.8472, 0.5735, 0.8611, 0.5735, 0.8611, 0.5882, 0.8472, 0.5882, 0.8472, 0.5882, 0.8611, 0.5882, 0.8611, 0.6029, 0.8472, 0.6029, 0.8472, 0.6029, 0.8611, 0.6029, 0.8611, 0.6176, 0.8472, 0.6176, 0.8472, 0.6176, 0.8611, 0.6176, 0.8611, 0.6324, 0.8472, 0.6324, 0.8472, 0.6324, 0.8611, 0.6324, 0.8611, 0.6471, 0.8472, 0.6471, 0.8472, 0.6471, 0.8611, 0.6471, 0.8611, 0.6618, 0.8472, 0.6618, 0.8472, 0.6618, 0.8611, 0.6618, 0.8611, 0.6765, 0.8472, 0.6765, 0.8472, 0.6765, 0.8611, 0.6765, 0.8611, 0.6912, 0.8472, 0.6912, 0.8472, 0.6912, 0.8611, 0.6912, 0.8611, 0.7059, 0.8472, 0.7059, 0.8472, 0.7059, 0.8611, 0.7059, 0.8611, 0.7206, 0.8472, 0.7206, 0.8472, 0.7206, 0.8611, 0.7206, 0.8611, 0.7353, 0.8472, 0.7353, 0.8333, 0.5, 0.8472, 0.5, 0.8472, 0.5147, 0.8333, 0.5147, 0.8333, 0.5147, 0.8472, 0.5147, 0.8472, 0.5294, 0.8333, 0.5294, 0.8333, 0.5294, 0.8472, 0.5294, 0.8472, 0.5441, 0.8333, 0.5441, 0.8333, 0.5441, 0.8472, 0.5441, 0.8472, 0.5588, 0.8333, 0.5588, 0.8333, 0.5588, 0.8472, 0.5588, 0.8472, 0.5735, 0.8333, 0.5735, 0.8333, 0.5735, 0.8472, 0.5735, 0.8472, 0.5882, 0.8333, 0.5882, 0.8333, 0.5882, 0.8472, 0.5882, 0.8472, 0.6029, 0.8333, 0.6029, 0.8333, 0.6029, 0.8472, 0.6029, 0.8472, 0.6176, 0.8333, 0.6176, 0.8333, 0.6176, 0.8472, 0.6176, 0.8472, 0.6324, 0.8333, 0.6324, 0.8333, 0.6324, 0.8472, 0.6324, 0.8472, 0.6471, 0.8333, 0.6471, 0.8333, 0.6471, 0.8472, 0.6471, 0.8472, 0.6618, 0.8333, 0.6618, 0.8333, 0.6618, 0.8472, 0.6618, 0.8472, 0.6765, 0.8333, 0.6765, 0.8333, 0.6765, 0.8472, 0.6765, 0.8472, 0.6912, 0.8333, 0.6912, 0.8333, 0.6912, 0.8472, 0.6912, 0.8472, 0.7059, 0.8333, 0.7059, 0.8333, 0.7059, 0.8472, 0.7059, 0.8472, 0.7206, 0.8333, 0.7206, 0.8333, 0.7206, 0.8472, 0.7206, 0.8472, 0.7353, 0.8333, 0.7353, 0.8194, 0.5, 0.8333, 0.5, 0.8333, 0.5147, 0.8194, 0.5147, 0.8194, 0.5147, 0.8333, 0.5147, 0.8333, 0.5294, 0.8194, 0.5294, 0.8194, 0.5294, 0.8333, 0.5294, 0.8333, 0.5441, 0.8194, 0.5441, 0.8194, 0.5441, 0.8333, 0.5441, 0.8333, 0.5588, 0.8194, 0.5588, 0.8194, 0.5588, 0.8333, 0.5588, 0.8333, 0.5735, 0.8194, 0.5735, 0.8194, 0.5735, 0.8333, 0.5735, 0.8333, 0.5882, 0.8194, 0.5882, 0.8194, 0.5882, 0.8333, 0.5882, 0.8333, 0.6029, 0.8194, 0.6029, 0.8194, 0.6029, 0.8333, 0.6029, 0.8333, 0.6176, 0.8194, 0.6176, 0.8194, 0.6176, 0.8333, 0.6176, 0.8333, 0.6324, 0.8194, 0.6324, 0.8194, 0.6324, 0.8333, 0.6324, 0.8333, 0.6471, 0.8194, 0.6471, 0.8194, 0.6471, 0.8333, 0.6471, 0.8333, 0.6618, 0.8194, 0.6618, 0.8194, 0.6618, 0.8333, 0.6618, 0.8333, 0.6765, 0.8194, 0.6765, 0.8194, 0.6765, 0.8333, 0.6765, 0.8333, 0.6912, 0.8194, 0.6912, 0.8194, 0.6912, 0.8333, 0.6912, 0.8333, 0.7059, 0.8194, 0.7059, 0.8194, 0.7059, 0.8333, 0.7059, 0.8333, 0.7206, 0.8194, 0.7206, 0.8194, 0.7206, 0.8333, 0.7206, 0.8333, 0.7353, 0.8194, 0.7353, 0.8056, 0.5, 0.8194, 0.5, 0.8194, 0.5147, 0.8056, 0.5147, 0.8056, 0.5147, 0.8194, 0.5147, 0.8194, 0.5294, 0.8056, 0.5294, 0.8056, 0.5294, 0.8194, 0.5294, 0.8194, 0.5441, 0.8056, 0.5441, 0.8056, 0.5441, 0.8194, 0.5441, 0.8194, 0.5588, 0.8056, 0.5588, 0.8056, 0.5588, 0.8194, 0.5588, 0.8194, 0.5735, 0.8056, 0.5735, 0.8056, 0.5735, 0.8194, 0.5735, 0.8194, 0.5882, 0.8056, 0.5882, 0.8056, 0.5882, 0.8194, 0.5882, 0.8194, 0.6029, 0.8056, 0.6029, 0.8056, 0.6029, 0.8194, 0.6029, 0.8194, 0.6176, 0.8056, 0.6176, 0.8056, 0.6176, 0.8194, 0.6176, 0.8194, 0.6324, 0.8056, 0.6324, 0.8056, 0.6324, 0.8194, 0.6324, 0.8194, 0.6471, 0.8056, 0.6471, 0.8056, 0.6471, 0.8194, 0.6471, 0.8194, 0.6618, 0.8056, 0.6618, 0.8056, 0.6618, 0.8194, 0.6618, 0.8194, 0.6765, 0.8056, 0.6765, 0.8056, 0.6765, 0.8194, 0.6765, 0.8194, 0.6912, 0.8056, 0.6912, 0.8056, 0.6912, 0.8194, 0.6912, 0.8194, 0.7059, 0.8056, 0.7059, 0.8056, 0.7059, 0.8194, 0.7059, 0.8194, 0.7206, 0.8056, 0.7206, 0.8056, 0.7206, 0.8194, 0.7206, 0.8194, 0.7353, 0.8056, 0.7353, 0.7917, 0.5, 0.8056, 0.5, 0.8056, 0.5147, 0.7917, 0.5147, 0.7917, 0.5147, 0.8056, 0.5147, 0.8056, 0.5294, 0.7917, 0.5294, 0.7917, 0.5294, 0.8056, 0.5294, 0.8056, 0.5441, 0.7917, 0.5441, 0.7917, 0.5441, 0.8056, 0.5441, 0.8056, 0.5588, 0.7917, 0.5588, 0.7917, 0.5588, 0.8056, 0.5588, 0.8056, 0.5735, 0.7917, 0.5735, 0.7917, 0.5735, 0.8056, 0.5735, 0.8056, 0.5882, 0.7917, 0.5882, 0.7917, 0.5882, 0.8056, 0.5882, 0.8056, 0.6029, 0.7917, 0.6029, 0.7917, 0.6029, 0.8056, 0.6029, 0.8056, 0.6176, 0.7917, 0.6176, 0.7917, 0.6176, 0.8056, 0.6176, 0.8056, 0.6324, 0.7917, 0.6324, 0.7917, 0.6324, 0.8056, 0.6324, 0.8056, 0.6471, 0.7917, 0.6471, 0.7917, 0.6471, 0.8056, 0.6471, 0.8056, 0.6618, 0.7917, 0.6618, 0.7917, 0.6618, 0.8056, 0.6618, 0.8056, 0.6765, 0.7917, 0.6765, 0.7917, 0.6765, 0.8056, 0.6765, 0.8056, 0.6912, 0.7917, 0.6912, 0.7917, 0.6912, 0.8056, 0.6912, 0.8056, 0.7059, 0.7917, 0.7059, 0.7917, 0.7059, 0.8056, 0.7059, 0.8056, 0.7206, 0.7917, 0.7206, 0.7917, 0.7206, 0.8056, 0.7206, 0.8056, 0.7353, 0.7917, 0.7353, 0.7778, 0.5, 0.7917, 0.5, 0.7917, 0.5147, 0.7778, 0.5147, 0.7778, 0.5147, 0.7917, 0.5147, 0.7917, 0.5294, 0.7778, 0.5294, 0.7778, 0.5294, 0.7917, 0.5294, 0.7917, 0.5441, 0.7778, 0.5441, 0.7778, 0.5441, 0.7917, 0.5441, 0.7917, 0.5588, 0.7778, 0.5588, 0.7778, 0.5588, 0.7917, 0.5588, 0.7917, 0.5735, 0.7778, 0.5735, 0.7778, 0.5735, 0.7917, 0.5735, 0.7917, 0.5882, 0.7778, 0.5882, 0.7778, 0.5882, 0.7917, 0.5882, 0.7917, 0.6029, 0.7778, 0.6029, 0.7778, 0.6029, 0.7917, 0.6029, 0.7917, 0.6176, 0.7778, 0.6176, 0.7778, 0.6176, 0.7917, 0.6176, 0.7917, 0.6324, 0.7778, 0.6324, 0.7778, 0.6324, 0.7917, 0.6324, 0.7917, 0.6471, 0.7778, 0.6471, 0.7778, 0.6471, 0.7917, 0.6471, 0.7917, 0.6618, 0.7778, 0.6618, 0.7778, 0.6618, 0.7917, 0.6618, 0.7917, 0.6765, 0.7778, 0.6765, 0.7778, 0.6765, 0.7917, 0.6765, 0.7917, 0.6912, 0.7778, 0.6912, 0.7778, 0.6912, 0.7917, 0.6912, 0.7917, 0.7059, 0.7778, 0.7059, 0.7778, 0.7059, 0.7917, 0.7059, 0.7917, 0.7206, 0.7778, 0.7206, 0.7778, 0.7206, 0.7917, 0.7206, 0.7917, 0.7353, 0.7778, 0.7353, 0.7639, 0.5, 0.7778, 0.5, 0.7778, 0.5147, 0.7639, 0.5147, 0.7639, 0.5147, 0.7778, 0.5147, 0.7778, 0.5294, 0.7639, 0.5294, 0.7639, 0.5294, 0.7778, 0.5294, 0.7778, 0.5441, 0.7639, 0.5441, 0.7639, 0.5441, 0.7778, 0.5441, 0.7778, 0.5588, 0.7639, 0.5588, 0.7639, 0.5588, 0.7778, 0.5588, 0.7778, 0.5735, 0.7639, 0.5735, 0.7639, 0.5735, 0.7778, 0.5735, 0.7778, 0.5882, 0.7639, 0.5882, 0.7639, 0.5882, 0.7778, 0.5882, 0.7778, 0.6029, 0.7639, 0.6029, 0.7639, 0.6029, 0.7778, 0.6029, 0.7778, 0.6176, 0.7639, 0.6176, 0.7639, 0.6176, 0.7778, 0.6176, 0.7778, 0.6324, 0.7639, 0.6324, 0.7639, 0.6324, 0.7778, 0.6324, 0.7778, 0.6471, 0.7639, 0.6471, 0.7639, 0.6471, 0.7778, 0.6471, 0.7778, 0.6618, 0.7639, 0.6618, 0.7639, 0.6618, 0.7778, 0.6618, 0.7778, 0.6765, 0.7639, 0.6765, 0.7639, 0.6765, 0.7778, 0.6765, 0.7778, 0.6912, 0.7639, 0.6912, 0.7639, 0.6912, 0.7778, 0.6912, 0.7778, 0.7059, 0.7639, 0.7059, 0.7639, 0.7059, 0.7778, 0.7059, 0.7778, 0.7206, 0.7639, 0.7206, 0.7639, 0.7206, 0.7778, 0.7206, 0.7778, 0.7353, 0.7639, 0.7353, 0.75, 0.5, 0.7639, 0.5, 0.7639, 0.5147, 0.75, 0.5147, 0.75, 0.5147, 0.7639, 0.5147, 0.7639, 0.5294, 0.75, 0.5294, 0.75, 0.5294, 0.7639, 0.5294, 0.7639, 0.5441, 0.75, 0.5441, 0.75, 0.5441, 0.7639, 0.5441, 0.7639, 0.5588, 0.75, 0.5588, 0.75, 0.5588, 0.7639, 0.5588, 0.7639, 0.5735, 0.75, 0.5735, 0.75, 0.5735, 0.7639, 0.5735, 0.7639, 0.5882, 0.75, 0.5882, 0.75, 0.5882, 0.7639, 0.5882, 0.7639, 0.6029, 0.75, 0.6029, 0.75, 0.6029, 0.7639, 0.6029, 0.7639, 0.6176, 0.75, 0.6176, 0.75, 0.6176, 0.7639, 0.6176, 0.7639, 0.6324, 0.75, 0.6324, 0.75, 0.6324, 0.7639, 0.6324, 0.7639, 0.6471, 0.75, 0.6471, 0.75, 0.6471, 0.7639, 0.6471, 0.7639, 0.6618, 0.75, 0.6618, 0.75, 0.6618, 0.7639, 0.6618, 0.7639, 0.6765, 0.75, 0.6765, 0.75, 0.6765, 0.7639, 0.6765, 0.7639, 0.6912, 0.75, 0.6912, 0.75, 0.6912, 0.7639, 0.6912, 0.7639, 0.7059, 0.75, 0.7059, 0.75, 0.7059, 0.7639, 0.7059, 0.7639, 0.7206, 0.75, 0.7206, 0.75, 0.7206, 0.7639, 0.7206, 0.7639, 0.7353, 0.75, 0.7353, 0.7361, 0.5, 0.75, 0.5, 0.75, 0.5147, 0.7361, 0.5147, 0.7361, 0.5147, 0.75, 0.5147, 0.75, 0.5294, 0.7361, 0.5294, 0.7361, 0.5294, 0.75, 0.5294, 0.75, 0.5441, 0.7361, 0.5441, 0.7361, 0.5441, 0.75, 0.5441, 0.75, 0.5588, 0.7361, 0.5588, 0.7361, 0.5588, 0.75, 0.5588, 0.75, 0.5735, 0.7361, 0.5735, 0.7361, 0.5735, 0.75, 0.5735, 0.75, 0.5882, 0.7361, 0.5882, 0.7361, 0.5882, 0.75, 0.5882, 0.75, 0.6029, 0.7361, 0.6029, 0.7361, 0.6029, 0.75, 0.6029, 0.75, 0.6176, 0.7361, 0.6176, 0.7361, 0.6176, 0.75, 0.6176, 0.75, 0.6324, 0.7361, 0.6324, 0.7361, 0.6324, 0.75, 0.6324, 0.75, 0.6471, 0.7361, 0.6471, 0.7361, 0.6471, 0.75, 0.6471, 0.75, 0.6618, 0.7361, 0.6618, 0.7361, 0.6618, 0.75, 0.6618, 0.75, 0.6765, 0.7361, 0.6765, 0.7361, 0.6765, 0.75, 0.6765, 0.75, 0.6912, 0.7361, 0.6912, 0.7361, 0.6912, 0.75, 0.6912, 0.75, 0.7059, 0.7361, 0.7059, 0.7361, 0.7059, 0.75, 0.7059, 0.75, 0.7206, 0.7361, 0.7206, 0.7361, 0.7206, 0.75, 0.7206, 0.75, 0.7353, 0.7361, 0.7353, 0.7222, 0.5, 0.7361, 0.5, 0.7361, 0.5147, 0.7222, 0.5147, 0.7222, 0.5147, 0.7361, 0.5147, 0.7361, 0.5294, 0.7222, 0.5294, 0.7222, 0.5294, 0.7361, 0.5294, 0.7361, 0.5441, 0.7222, 0.5441, 0.7222, 0.5441, 0.7361, 0.5441, 0.7361, 0.5588, 0.7222, 0.5588, 0.7222, 0.5588, 0.7361, 0.5588, 0.7361, 0.5735, 0.7222, 0.5735, 0.7222, 0.5735, 0.7361, 0.5735, 0.7361, 0.5882, 0.7222, 0.5882, 0.7222, 0.5882, 0.7361, 0.5882, 0.7361, 0.6029, 0.7222, 0.6029, 0.7222, 0.6029, 0.7361, 0.6029, 0.7361, 0.6176, 0.7222, 0.6176, 0.7222, 0.6176, 0.7361, 0.6176, 0.7361, 0.6324, 0.7222, 0.6324, 0.7222, 0.6324, 0.7361, 0.6324, 0.7361, 0.6471, 0.7222, 0.6471, 0.7222, 0.6471, 0.7361, 0.6471, 0.7361, 0.6618, 0.7222, 0.6618, 0.7222, 0.6618, 0.7361, 0.6618, 0.7361, 0.6765, 0.7222, 0.6765, 0.7222, 0.6765, 0.7361, 0.6765, 0.7361, 0.6912, 0.7222, 0.6912, 0.7222, 0.6912, 0.7361, 0.6912, 0.7361, 0.7059, 0.7222, 0.7059, 0.7222, 0.7059, 0.7361, 0.7059, 0.7361, 0.7206, 0.7222, 0.7206, 0.7222, 0.7206, 0.7361, 0.7206, 0.7361, 0.7353, 0.7222, 0.7353, 0.7083, 0.5, 0.7222, 0.5, 0.7222, 0.5147, 0.7083, 0.5147, 0.7083, 0.5147, 0.7222, 0.5147, 0.7222, 0.5294, 0.7083, 0.5294, 0.7083, 0.5294, 0.7222, 0.5294, 0.7222, 0.5441, 0.7083, 0.5441, 0.7083, 0.5441, 0.7222, 0.5441, 0.7222, 0.5588, 0.7083, 0.5588, 0.7083, 0.5588, 0.7222, 0.5588, 0.7222, 0.5735, 0.7083, 0.5735, 0.7083, 0.5735, 0.7222, 0.5735, 0.7222, 0.5882, 0.7083, 0.5882, 0.7083, 0.5882, 0.7222, 0.5882, 0.7222, 0.6029, 0.7083, 0.6029, 0.7083, 0.6029, 0.7222, 0.6029, 0.7222, 0.6176, 0.7083, 0.6176, 0.7083, 0.6176, 0.7222, 0.6176, 0.7222, 0.6324, 0.7083, 0.6324, 0.7083, 0.6324, 0.7222, 0.6324, 0.7222, 0.6471, 0.7083, 0.6471, 0.7083, 0.6471, 0.7222, 0.6471, 0.7222, 0.6618, 0.7083, 0.6618, 0.7083, 0.6618, 0.7222, 0.6618, 0.7222, 0.6765, 0.7083, 0.6765, 0.7083, 0.6765, 0.7222, 0.6765, 0.7222, 0.6912, 0.7083, 0.6912, 0.7083, 0.6912, 0.7222, 0.6912, 0.7222, 0.7059, 0.7083, 0.7059, 0.7083, 0.7059, 0.7222, 0.7059, 0.7222, 0.7206, 0.7083, 0.7206, 0.7083, 0.7206, 0.7222, 0.7206, 0.7222, 0.7353, 0.7083, 0.7353, 0.6944, 0.5, 0.7083, 0.5, 0.7083, 0.5147, 0.6944, 0.5147, 0.6944, 0.5147, 0.7083, 0.5147, 0.7083, 0.5294, 0.6944, 0.5294, 0.6944, 0.5294, 0.7083, 0.5294, 0.7083, 0.5441, 0.6944, 0.5441, 0.6944, 0.5441, 0.7083, 0.5441, 0.7083, 0.5588, 0.6944, 0.5588, 0.6944, 0.5588, 0.7083, 0.5588, 0.7083, 0.5735, 0.6944, 0.5735, 0.6944, 0.5735, 0.7083, 0.5735, 0.7083, 0.5882, 0.6944, 0.5882, 0.6944, 0.5882, 0.7083, 0.5882, 0.7083, 0.6029, 0.6944, 0.6029, 0.6944, 0.6029, 0.7083, 0.6029, 0.7083, 0.6176, 0.6944, 0.6176, 0.6944, 0.6176, 0.7083, 0.6176, 0.7083, 0.6324, 0.6944, 0.6324, 0.6944, 0.6324, 0.7083, 0.6324, 0.7083, 0.6471, 0.6944, 0.6471, 0.6944, 0.6471, 0.7083, 0.6471, 0.7083, 0.6618, 0.6944, 0.6618, 0.6944, 0.6618, 0.7083, 0.6618, 0.7083, 0.6765, 0.6944, 0.6765, 0.6944, 0.6765, 0.7083, 0.6765, 0.7083, 0.6912, 0.6944, 0.6912, 0.6944, 0.6912, 0.7083, 0.6912, 0.7083, 0.7059, 0.6944, 0.7059, 0.6944, 0.7059, 0.7083, 0.7059, 0.7083, 0.7206, 0.6944, 0.7206, 0.6944, 0.7206, 0.7083, 0.7206, 0.7083, 0.7353, 0.6944, 0.7353, 0.6806, 0.5, 0.6944, 0.5, 0.6944, 0.5147, 0.6806, 0.5147, 0.6806, 0.5147, 0.6944, 0.5147, 0.6944, 0.5294, 0.6806, 0.5294, 0.6806, 0.5294, 0.6944, 0.5294, 0.6944, 0.5441, 0.6806, 0.5441, 0.6806, 0.5441, 0.6944, 0.5441, 0.6944, 0.5588, 0.6806, 0.5588, 0.6806, 0.5588, 0.6944, 0.5588, 0.6944, 0.5735, 0.6806, 0.5735, 0.6806, 0.5735, 0.6944, 0.5735, 0.6944, 0.5882, 0.6806, 0.5882, 0.6806, 0.5882, 0.6944, 0.5882, 0.6944, 0.6029, 0.6806, 0.6029, 0.6806, 0.6029, 0.6944, 0.6029, 0.6944, 0.6176, 0.6806, 0.6176, 0.6806, 0.6176, 0.6944, 0.6176, 0.6944, 0.6324, 0.6806, 0.6324, 0.6806, 0.6324, 0.6944, 0.6324, 0.6944, 0.6471, 0.6806, 0.6471, 0.6806, 0.6471, 0.6944, 0.6471, 0.6944, 0.6618, 0.6806, 0.6618, 0.6806, 0.6618, 0.6944, 0.6618, 0.6944, 0.6765, 0.6806, 0.6765, 0.6806, 0.6765, 0.6944, 0.6765, 0.6944, 0.6912, 0.6806, 0.6912, 0.6806, 0.6912, 0.6944, 0.6912, 0.6944, 0.7059, 0.6806, 0.7059, 0.6806, 0.7059, 0.6944, 0.7059, 0.6944, 0.7206, 0.6806, 0.7206, 0.6806, 0.7206, 0.6944, 0.7206, 0.6944, 0.7353, 0.6806, 0.7353, 0.6667, 0.5, 0.6806, 0.5, 0.6806, 0.5147, 0.6667, 0.5147, 0.6667, 0.5147, 0.6806, 0.5147, 0.6806, 0.5294, 0.6667, 0.5294, 0.6667, 0.5294, 0.6806, 0.5294, 0.6806, 0.5441, 0.6667, 0.5441, 0.6667, 0.5441, 0.6806, 0.5441, 0.6806, 0.5588, 0.6667, 0.5588, 0.6667, 0.5588, 0.6806, 0.5588, 0.6806, 0.5735, 0.6667, 0.5735, 0.6667, 0.5735, 0.6806, 0.5735, 0.6806, 0.5882, 0.6667, 0.5882, 0.6667, 0.5882, 0.6806, 0.5882, 0.6806, 0.6029, 0.6667, 0.6029, 0.6667, 0.6029, 0.6806, 0.6029, 0.6806, 0.6176, 0.6667, 0.6176, 0.6667, 0.6176, 0.6806, 0.6176, 0.6806, 0.6324, 0.6667, 0.6324, 0.6667, 0.6324, 0.6806, 0.6324, 0.6806, 0.6471, 0.6667, 0.6471, 0.6667, 0.6471, 0.6806, 0.6471, 0.6806, 0.6618, 0.6667, 0.6618, 0.6667, 0.6618, 0.6806, 0.6618, 0.6806, 0.6765, 0.6667, 0.6765, 0.6667, 0.6765, 0.6806, 0.6765, 0.6806, 0.6912, 0.6667, 0.6912, 0.6667, 0.6912, 0.6806, 0.6912, 0.6806, 0.7059, 0.6667, 0.7059, 0.6667, 0.7059, 0.6806, 0.7059, 0.6806, 0.7206, 0.6667, 0.7206, 0.6667, 0.7206, 0.6806, 0.7206, 0.6806, 0.7353, 0.6667, 0.7353, 0.6528, 0.5, 0.6667, 0.5, 0.6667, 0.5147, 0.6528, 0.5147, 0.6528, 0.5147, 0.6667, 0.5147, 0.6667, 0.5294, 0.6528, 0.5294, 0.6528, 0.5294, 0.6667, 0.5294, 0.6667, 0.5441, 0.6528, 0.5441, 0.6528, 0.5441, 0.6667, 0.5441, 0.6667, 0.5588, 0.6528, 0.5588, 0.6528, 0.5588, 0.6667, 0.5588, 0.6667, 0.5735, 0.6528, 0.5735, 0.6528, 0.5735, 0.6667, 0.5735, 0.6667, 0.5882, 0.6528, 0.5882, 0.6528, 0.5882, 0.6667, 0.5882, 0.6667, 0.6029, 0.6528, 0.6029, 0.6528, 0.6029, 0.6667, 0.6029, 0.6667, 0.6176, 0.6528, 0.6176, 0.6528, 0.6176, 0.6667, 0.6176, 0.6667, 0.6324, 0.6528, 0.6324, 0.6528, 0.6324, 0.6667, 0.6324, 0.6667, 0.6471, 0.6528, 0.6471, 0.6528, 0.6471, 0.6667, 0.6471, 0.6667, 0.6618, 0.6528, 0.6618, 0.6528, 0.6618, 0.6667, 0.6618, 0.6667, 0.6765, 0.6528, 0.6765, 0.6528, 0.6765, 0.6667, 0.6765, 0.6667, 0.6912, 0.6528, 0.6912, 0.6528, 0.6912, 0.6667, 0.6912, 0.6667, 0.7059, 0.6528, 0.7059, 0.6528, 0.7059, 0.6667, 0.7059, 0.6667, 0.7206, 0.6528, 0.7206, 0.6528, 0.7206, 0.6667, 0.7206, 0.6667, 0.7353, 0.6528, 0.7353, 0.6389, 0.5, 0.6528, 0.5, 0.6528, 0.5147, 0.6389, 0.5147, 0.6389, 0.5147, 0.6528, 0.5147, 0.6528, 0.5294, 0.6389, 0.5294, 0.6389, 0.5294, 0.6528, 0.5294, 0.6528, 0.5441, 0.6389, 0.5441, 0.6389, 0.5441, 0.6528, 0.5441, 0.6528, 0.5588, 0.6389, 0.5588, 0.6389, 0.5588, 0.6528, 0.5588, 0.6528, 0.5735, 0.6389, 0.5735, 0.6389, 0.5735, 0.6528, 0.5735, 0.6528, 0.5882, 0.6389, 0.5882, 0.6389, 0.5882, 0.6528, 0.5882, 0.6528, 0.6029, 0.6389, 0.6029, 0.6389, 0.6029, 0.6528, 0.6029, 0.6528, 0.6176, 0.6389, 0.6176, 0.6389, 0.6176, 0.6528, 0.6176, 0.6528, 0.6324, 0.6389, 0.6324, 0.6389, 0.6324, 0.6528, 0.6324, 0.6528, 0.6471, 0.6389, 0.6471, 0.6389, 0.6471, 0.6528, 0.6471, 0.6528, 0.6618, 0.6389, 0.6618, 0.6389, 0.6618, 0.6528, 0.6618, 0.6528, 0.6765, 0.6389, 0.6765, 0.6389, 0.6765, 0.6528, 0.6765, 0.6528, 0.6912, 0.6389, 0.6912, 0.6389, 0.6912, 0.6528, 0.6912, 0.6528, 0.7059, 0.6389, 0.7059, 0.6389, 0.7059, 0.6528, 0.7059, 0.6528, 0.7206, 0.6389, 0.7206, 0.6389, 0.7206, 0.6528, 0.7206, 0.6528, 0.7353, 0.6389, 0.7353, 0.625, 0.5, 0.6389, 0.5, 0.6389, 0.5147, 0.625, 0.5147, 0.625, 0.5147, 0.6389, 0.5147, 0.6389, 0.5294, 0.625, 0.5294, 0.625, 0.5294, 0.6389, 0.5294, 0.6389, 0.5441, 0.625, 0.5441, 0.625, 0.5441, 0.6389, 0.5441, 0.6389, 0.5588, 0.625, 0.5588, 0.625, 0.5588, 0.6389, 0.5588, 0.6389, 0.5735, 0.625, 0.5735, 0.625, 0.5735, 0.6389, 0.5735, 0.6389, 0.5882, 0.625, 0.5882, 0.625, 0.5882, 0.6389, 0.5882, 0.6389, 0.6029, 0.625, 0.6029, 0.625, 0.6029, 0.6389, 0.6029, 0.6389, 0.6176, 0.625, 0.6176, 0.625, 0.6176, 0.6389, 0.6176, 0.6389, 0.6324, 0.625, 0.6324, 0.625, 0.6324, 0.6389, 0.6324, 0.6389, 0.6471, 0.625, 0.6471, 0.625, 0.6471, 0.6389, 0.6471, 0.6389, 0.6618, 0.625, 0.6618, 0.625, 0.6618, 0.6389, 0.6618, 0.6389, 0.6765, 0.625, 0.6765, 0.625, 0.6765, 0.6389, 0.6765, 0.6389, 0.6912, 0.625, 0.6912, 0.625, 0.6912, 0.6389, 0.6912, 0.6389, 0.7059, 0.625, 0.7059, 0.625, 0.7059, 0.6389, 0.7059, 0.6389, 0.7206, 0.625, 0.7206, 0.625, 0.7206, 0.6389, 0.7206, 0.6389, 0.7353, 0.625, 0.7353, 0.3472, 0.5, 0.3611, 0.5, 0.3611, 0.5147, 0.3472, 0.5147, 0.3472, 0.5147, 0.3611, 0.5147, 0.3611, 0.5294, 0.3472, 0.5294, 0.3472, 0.5294, 0.3611, 0.5294, 0.3611, 0.5441, 0.3472, 0.5441, 0.3472, 0.5441, 0.3611, 0.5441, 0.3611, 0.5588, 0.3472, 0.5588, 0.3472, 0.5588, 0.3611, 0.5588, 0.3611, 0.5735, 0.3472, 0.5735, 0.3472, 0.5735, 0.3611, 0.5735, 0.3611, 0.5882, 0.3472, 0.5882, 0.3472, 0.5882, 0.3611, 0.5882, 0.3611, 0.6029, 0.3472, 0.6029, 0.3472, 0.6029, 0.3611, 0.6029, 0.3611, 0.6176, 0.3472, 0.6176, 0.3472, 0.6176, 0.3611, 0.6176, 0.3611, 0.6324, 0.3472, 0.6324, 0.3472, 0.6324, 0.3611, 0.6324, 0.3611, 0.6471, 0.3472, 0.6471, 0.3472, 0.6471, 0.3611, 0.6471, 0.3611, 0.6618, 0.3472, 0.6618, 0.3472, 0.6618, 0.3611, 0.6618, 0.3611, 0.6765, 0.3472, 0.6765, 0.3472, 0.6765, 0.3611, 0.6765, 0.3611, 0.6912, 0.3472, 0.6912, 0.3472, 0.6912, 0.3611, 0.6912, 0.3611, 0.7059, 0.3472, 0.7059, 0.3472, 0.7059, 0.3611, 0.7059, 0.3611, 0.7206, 0.3472, 0.7206, 0.3472, 0.7206, 0.3611, 0.7206, 0.3611, 0.7353, 0.3472, 0.7353, 0.3333, 0.5, 0.3472, 0.5, 0.3472, 0.5147, 0.3333, 0.5147, 0.3333, 0.5147, 0.3472, 0.5147, 0.3472, 0.5294, 0.3333, 0.5294, 0.3333, 0.5294, 0.3472, 0.5294, 0.3472, 0.5441, 0.3333, 0.5441, 0.3333, 0.5441, 0.3472, 0.5441, 0.3472, 0.5588, 0.3333, 0.5588, 0.3333, 0.5588, 0.3472, 0.5588, 0.3472, 0.5735, 0.3333, 0.5735, 0.3333, 0.5735, 0.3472, 0.5735, 0.3472, 0.5882, 0.3333, 0.5882, 0.3333, 0.5882, 0.3472, 0.5882, 0.3472, 0.6029, 0.3333, 0.6029, 0.3333, 0.6029, 0.3472, 0.6029, 0.3472, 0.6176, 0.3333, 0.6176, 0.3333, 0.6176, 0.3472, 0.6176, 0.3472, 0.6324, 0.3333, 0.6324, 0.3333, 0.6324, 0.3472, 0.6324, 0.3472, 0.6471, 0.3333, 0.6471, 0.3333, 0.6471, 0.3472, 0.6471, 0.3472, 0.6618, 0.3333, 0.6618, 0.3333, 0.6618, 0.3472, 0.6618, 0.3472, 0.6765, 0.3333, 0.6765, 0.3333, 0.6765, 0.3472, 0.6765, 0.3472, 0.6912, 0.3333, 0.6912, 0.3333, 0.6912, 0.3472, 0.6912, 0.3472, 0.7059, 0.3333, 0.7059, 0.3333, 0.7059, 0.3472, 0.7059, 0.3472, 0.7206, 0.3333, 0.7206, 0.3333, 0.7206, 0.3472, 0.7206, 0.3472, 0.7353, 0.3333, 0.7353, 0.3194, 0.5, 0.3333, 0.5, 0.3333, 0.5147, 0.3194, 0.5147, 0.3194, 0.5147, 0.3333, 0.5147, 0.3333, 0.5294, 0.3194, 0.5294, 0.3194, 0.5294, 0.3333, 0.5294, 0.3333, 0.5441, 0.3194, 0.5441, 0.3194, 0.5441, 0.3333, 0.5441, 0.3333, 0.5588, 0.3194, 0.5588, 0.3194, 0.5588, 0.3333, 0.5588, 0.3333, 0.5735, 0.3194, 0.5735, 0.3194, 0.5735, 0.3333, 0.5735, 0.3333, 0.5882, 0.3194, 0.5882, 0.3194, 0.5882, 0.3333, 0.5882, 0.3333, 0.6029, 0.3194, 0.6029, 0.3194, 0.6029, 0.3333, 0.6029, 0.3333, 0.6176, 0.3194, 0.6176, 0.3194, 0.6176, 0.3333, 0.6176, 0.3333, 0.6324, 0.3194, 0.6324, 0.3194, 0.6324, 0.3333, 0.6324, 0.3333, 0.6471, 0.3194, 0.6471, 0.3194, 0.6471, 0.3333, 0.6471, 0.3333, 0.6618, 0.3194, 0.6618, 0.3194, 0.6618, 0.3333, 0.6618, 0.3333, 0.6765, 0.3194, 0.6765, 0.3194, 0.6765, 0.3333, 0.6765, 0.3333, 0.6912, 0.3194, 0.6912, 0.3194, 0.6912, 0.3333, 0.6912, 0.3333, 0.7059, 0.3194, 0.7059, 0.3194, 0.7059, 0.3333, 0.7059, 0.3333, 0.7206, 0.3194, 0.7206, 0.3194, 0.7206, 0.3333, 0.7206, 0.3333, 0.7353, 0.3194, 0.7353, 0.3056, 0.5, 0.3194, 0.5, 0.3194, 0.5147, 0.3056, 0.5147, 0.3056, 0.5147, 0.3194, 0.5147, 0.3194, 0.5294, 0.3056, 0.5294, 0.3056, 0.5294, 0.3194, 0.5294, 0.3194, 0.5441, 0.3056, 0.5441, 0.3056, 0.5441, 0.3194, 0.5441, 0.3194, 0.5588, 0.3056, 0.5588, 0.3056, 0.5588, 0.3194, 0.5588, 0.3194, 0.5735, 0.3056, 0.5735, 0.3056, 0.5735, 0.3194, 0.5735, 0.3194, 0.5882, 0.3056, 0.5882, 0.3056, 0.5882, 0.3194, 0.5882, 0.3194, 0.6029, 0.3056, 0.6029, 0.3056, 0.6029, 0.3194, 0.6029, 0.3194, 0.6176, 0.3056, 0.6176, 0.3056, 0.6176, 0.3194, 0.6176, 0.3194, 0.6324, 0.3056, 0.6324, 0.3056, 0.6324, 0.3194, 0.6324, 0.3194, 0.6471, 0.3056, 0.6471, 0.3056, 0.6471, 0.3194, 0.6471, 0.3194, 0.6618, 0.3056, 0.6618, 0.3056, 0.6618, 0.3194, 0.6618, 0.3194, 0.6765, 0.3056, 0.6765, 0.3056, 0.6765, 0.3194, 0.6765, 0.3194, 0.6912, 0.3056, 0.6912, 0.3056, 0.6912, 0.3194, 0.6912, 0.3194, 0.7059, 0.3056, 0.7059, 0.3056, 0.7059, 0.3194, 0.7059, 0.3194, 0.7206, 0.3056, 0.7206, 0.3056, 0.7206, 0.3194, 0.7206, 0.3194, 0.7353, 0.3056, 0.7353, 0.2917, 0.5, 0.3056, 0.5, 0.3056, 0.5147, 0.2917, 0.5147, 0.2917, 0.5147, 0.3056, 0.5147, 0.3056, 0.5294, 0.2917, 0.5294, 0.2917, 0.5294, 0.3056, 0.5294, 0.3056, 0.5441, 0.2917, 0.5441, 0.2917, 0.5441, 0.3056, 0.5441, 0.3056, 0.5588, 0.2917, 0.5588, 0.2917, 0.5588, 0.3056, 0.5588, 0.3056, 0.5735, 0.2917, 0.5735, 0.2917, 0.5735, 0.3056, 0.5735, 0.3056, 0.5882, 0.2917, 0.5882, 0.2917, 0.5882, 0.3056, 0.5882, 0.3056, 0.6029, 0.2917, 0.6029, 0.2917, 0.6029, 0.3056, 0.6029, 0.3056, 0.6176, 0.2917, 0.6176, 0.2917, 0.6176, 0.3056, 0.6176, 0.3056, 0.6324, 0.2917, 0.6324, 0.2917, 0.6324, 0.3056, 0.6324, 0.3056, 0.6471, 0.2917, 0.6471, 0.2917, 0.6471, 0.3056, 0.6471, 0.3056, 0.6618, 0.2917, 0.6618, 0.2917, 0.6618, 0.3056, 0.6618, 0.3056, 0.6765, 0.2917, 0.6765, 0.2917, 0.6765, 0.3056, 0.6765, 0.3056, 0.6912, 0.2917, 0.6912, 0.2917, 0.6912, 0.3056, 0.6912, 0.3056, 0.7059, 0.2917, 0.7059, 0.2917, 0.7059, 0.3056, 0.7059, 0.3056, 0.7206, 0.2917, 0.7206, 0.2917, 0.7206, 0.3056, 0.7206, 0.3056, 0.7353, 0.2917, 0.7353, 0.2778, 0.5, 0.2917, 0.5, 0.2917, 0.5147, 0.2778, 0.5147, 0.2778, 0.5147, 0.2917, 0.5147, 0.2917, 0.5294, 0.2778, 0.5294, 0.2778, 0.5294, 0.2917, 0.5294, 0.2917, 0.5441, 0.2778, 0.5441, 0.2778, 0.5441, 0.2917, 0.5441, 0.2917, 0.5588, 0.2778, 0.5588, 0.2778, 0.5588, 0.2917, 0.5588, 0.2917, 0.5735, 0.2778, 0.5735, 0.2778, 0.5735, 0.2917, 0.5735, 0.2917, 0.5882, 0.2778, 0.5882, 0.2778, 0.5882, 0.2917, 0.5882, 0.2917, 0.6029, 0.2778, 0.6029, 0.2778, 0.6029, 0.2917, 0.6029, 0.2917, 0.6176, 0.2778, 0.6176, 0.2778, 0.6176, 0.2917, 0.6176, 0.2917, 0.6324, 0.2778, 0.6324, 0.2778, 0.6324, 0.2917, 0.6324, 0.2917, 0.6471, 0.2778, 0.6471, 0.2778, 0.6471, 0.2917, 0.6471, 0.2917, 0.6618, 0.2778, 0.6618, 0.2778, 0.6618, 0.2917, 0.6618, 0.2917, 0.6765, 0.2778, 0.6765, 0.2778, 0.6765, 0.2917, 0.6765, 0.2917, 0.6912, 0.2778, 0.6912, 0.2778, 0.6912, 0.2917, 0.6912, 0.2917, 0.7059, 0.2778, 0.7059, 0.2778, 0.7059, 0.2917, 0.7059, 0.2917, 0.7206, 0.2778, 0.7206, 0.2778, 0.7206, 0.2917, 0.7206, 0.2917, 0.7353, 0.2778, 0.7353, 0.2639, 0.5, 0.2778, 0.5, 0.2778, 0.5147, 0.2639, 0.5147, 0.2639, 0.5147, 0.2778, 0.5147, 0.2778, 0.5294, 0.2639, 0.5294, 0.2639, 0.5294, 0.2778, 0.5294, 0.2778, 0.5441, 0.2639, 0.5441, 0.2639, 0.5441, 0.2778, 0.5441, 0.2778, 0.5588, 0.2639, 0.5588, 0.2639, 0.5588, 0.2778, 0.5588, 0.2778, 0.5735, 0.2639, 0.5735, 0.2639, 0.5735, 0.2778, 0.5735, 0.2778, 0.5882, 0.2639, 0.5882, 0.2639, 0.5882, 0.2778, 0.5882, 0.2778, 0.6029, 0.2639, 0.6029, 0.2639, 0.6029, 0.2778, 0.6029, 0.2778, 0.6176, 0.2639, 0.6176, 0.2639, 0.6176, 0.2778, 0.6176, 0.2778, 0.6324, 0.2639, 0.6324, 0.2639, 0.6324, 0.2778, 0.6324, 0.2778, 0.6471, 0.2639, 0.6471, 0.2639, 0.6471, 0.2778, 0.6471, 0.2778, 0.6618, 0.2639, 0.6618, 0.2639, 0.6618, 0.2778, 0.6618, 0.2778, 0.6765, 0.2639, 0.6765, 0.2639, 0.6765, 0.2778, 0.6765, 0.2778, 0.6912, 0.2639, 0.6912, 0.2639, 0.6912, 0.2778, 0.6912, 0.2778, 0.7059, 0.2639, 0.7059, 0.2639, 0.7059, 0.2778, 0.7059, 0.2778, 0.7206, 0.2639, 0.7206, 0.2639, 0.7206, 0.2778, 0.7206, 0.2778, 0.7353, 0.2639, 0.7353, 0.25, 0.5, 0.2639, 0.5, 0.2639, 0.5147, 0.25, 0.5147, 0.25, 0.5147, 0.2639, 0.5147, 0.2639, 0.5294, 0.25, 0.5294, 0.25, 0.5294, 0.2639, 0.5294, 0.2639, 0.5441, 0.25, 0.5441, 0.25, 0.5441, 0.2639, 0.5441, 0.2639, 0.5588, 0.25, 0.5588, 0.25, 0.5588, 0.2639, 0.5588, 0.2639, 0.5735, 0.25, 0.5735, 0.25, 0.5735, 0.2639, 0.5735, 0.2639, 0.5882, 0.25, 0.5882, 0.25, 0.5882, 0.2639, 0.5882, 0.2639, 0.6029, 0.25, 0.6029, 0.25, 0.6029, 0.2639, 0.6029, 0.2639, 0.6176, 0.25, 0.6176, 0.25, 0.6176, 0.2639, 0.6176, 0.2639, 0.6324, 0.25, 0.6324, 0.25, 0.6324, 0.2639, 0.6324, 0.2639, 0.6471, 0.25, 0.6471, 0.25, 0.6471, 0.2639, 0.6471, 0.2639, 0.6618, 0.25, 0.6618, 0.25, 0.6618, 0.2639, 0.6618, 0.2639, 0.6765, 0.25, 0.6765, 0.25, 0.6765, 0.2639, 0.6765, 0.2639, 0.6912, 0.25, 0.6912, 0.25, 0.6912, 0.2639, 0.6912, 0.2639, 0.7059, 0.25, 0.7059, 0.25, 0.7059, 0.2639, 0.7059, 0.2639, 0.7206, 0.25, 0.7206, 0.25, 0.7206, 0.2639, 0.7206, 0.2639, 0.7353, 0.25, 0.7353, 0.2361, 0.5, 0.25, 0.5, 0.25, 0.5147, 0.2361, 0.5147, 0.2361, 0.5147, 0.25, 0.5147, 0.25, 0.5294, 0.2361, 0.5294, 0.2361, 0.5294, 0.25, 0.5294, 0.25, 0.5441, 0.2361, 0.5441, 0.2361, 0.5441, 0.25, 0.5441, 0.25, 0.5588, 0.2361, 0.5588, 0.2361, 0.5588, 0.25, 0.5588, 0.25, 0.5735, 0.2361, 0.5735, 0.2361, 0.5735, 0.25, 0.5735, 0.25, 0.5882, 0.2361, 0.5882, 0.2361, 0.5882, 0.25, 0.5882, 0.25, 0.6029, 0.2361, 0.6029, 0.2361, 0.6029, 0.25, 0.6029, 0.25, 0.6176, 0.2361, 0.6176, 0.2361, 0.6176, 0.25, 0.6176, 0.25, 0.6324, 0.2361, 0.6324, 0.2361, 0.6324, 0.25, 0.6324, 0.25, 0.6471, 0.2361, 0.6471, 0.2361, 0.6471, 0.25, 0.6471, 0.25, 0.6618, 0.2361, 0.6618, 0.2361, 0.6618, 0.25, 0.6618, 0.25, 0.6765, 0.2361, 0.6765, 0.2361, 0.6765, 0.25, 0.6765, 0.25, 0.6912, 0.2361, 0.6912, 0.2361, 0.6912, 0.25, 0.6912, 0.25, 0.7059, 0.2361, 0.7059, 0.2361, 0.7059, 0.25, 0.7059, 0.25, 0.7206, 0.2361, 0.7206, 0.2361, 0.7206, 0.25, 0.7206, 0.25, 0.7353, 0.2361, 0.7353, 0.2222, 0.5, 0.2361, 0.5, 0.2361, 0.5147, 0.2222, 0.5147, 0.2222, 0.5147, 0.2361, 0.5147, 0.2361, 0.5294, 0.2222, 0.5294, 0.2222, 0.5294, 0.2361, 0.5294, 0.2361, 0.5441, 0.2222, 0.5441, 0.2222, 0.5441, 0.2361, 0.5441, 0.2361, 0.5588, 0.2222, 0.5588, 0.2222, 0.5588, 0.2361, 0.5588, 0.2361, 0.5735, 0.2222, 0.5735, 0.2222, 0.5735, 0.2361, 0.5735, 0.2361, 0.5882, 0.2222, 0.5882, 0.2222, 0.5882, 0.2361, 0.5882, 0.2361, 0.6029, 0.2222, 0.6029, 0.2222, 0.6029, 0.2361, 0.6029, 0.2361, 0.6176, 0.2222, 0.6176, 0.2222, 0.6176, 0.2361, 0.6176, 0.2361, 0.6324, 0.2222, 0.6324, 0.2222, 0.6324, 0.2361, 0.6324, 0.2361, 0.6471, 0.2222, 0.6471, 0.2222, 0.6471, 0.2361, 0.6471, 0.2361, 0.6618, 0.2222, 0.6618, 0.2222, 0.6618, 0.2361, 0.6618, 0.2361, 0.6765, 0.2222, 0.6765, 0.2222, 0.6765, 0.2361, 0.6765, 0.2361, 0.6912, 0.2222, 0.6912, 0.2222, 0.6912, 0.2361, 0.6912, 0.2361, 0.7059, 0.2222, 0.7059, 0.2222, 0.7059, 0.2361, 0.7059, 0.2361, 0.7206, 0.2222, 0.7206, 0.2222, 0.7206, 0.2361, 0.7206, 0.2361, 0.7353, 0.2222, 0.7353, 0.2083, 0.5, 0.2222, 0.5, 0.2222, 0.5147, 0.2083, 0.5147, 0.2083, 0.5147, 0.2222, 0.5147, 0.2222, 0.5294, 0.2083, 0.5294, 0.2083, 0.5294, 0.2222, 0.5294, 0.2222, 0.5441, 0.2083, 0.5441, 0.2083, 0.5441, 0.2222, 0.5441, 0.2222, 0.5588, 0.2083, 0.5588, 0.2083, 0.5588, 0.2222, 0.5588, 0.2222, 0.5735, 0.2083, 0.5735, 0.2083, 0.5735, 0.2222, 0.5735, 0.2222, 0.5882, 0.2083, 0.5882, 0.2083, 0.5882, 0.2222, 0.5882, 0.2222, 0.6029, 0.2083, 0.6029, 0.2083, 0.6029, 0.2222, 0.6029, 0.2222, 0.6176, 0.2083, 0.6176, 0.2083, 0.6176, 0.2222, 0.6176, 0.2222, 0.6324, 0.2083, 0.6324, 0.2083, 0.6324, 0.2222, 0.6324, 0.2222, 0.6471, 0.2083, 0.6471, 0.2083, 0.6471, 0.2222, 0.6471, 0.2222, 0.6618, 0.2083, 0.6618, 0.2083, 0.6618, 0.2222, 0.6618, 0.2222, 0.6765, 0.2083, 0.6765, 0.2083, 0.6765, 0.2222, 0.6765, 0.2222, 0.6912, 0.2083, 0.6912, 0.2083, 0.6912, 0.2222, 0.6912, 0.2222, 0.7059, 0.2083, 0.7059, 0.2083, 0.7059, 0.2222, 0.7059, 0.2222, 0.7206, 0.2083, 0.7206, 0.2083, 0.7206, 0.2222, 0.7206, 0.2222, 0.7353, 0.2083, 0.7353, 0.1944, 0.5, 0.2083, 0.5, 0.2083, 0.5147, 0.1944, 0.5147, 0.1944, 0.5147, 0.2083, 0.5147, 0.2083, 0.5294, 0.1944, 0.5294, 0.1944, 0.5294, 0.2083, 0.5294, 0.2083, 0.5441, 0.1944, 0.5441, 0.1944, 0.5441, 0.2083, 0.5441, 0.2083, 0.5588, 0.1944, 0.5588, 0.1944, 0.5588, 0.2083, 0.5588, 0.2083, 0.5735, 0.1944, 0.5735, 0.1944, 0.5735, 0.2083, 0.5735, 0.2083, 0.5882, 0.1944, 0.5882, 0.1944, 0.5882, 0.2083, 0.5882, 0.2083, 0.6029, 0.1944, 0.6029, 0.1944, 0.6029, 0.2083, 0.6029, 0.2083, 0.6176, 0.1944, 0.6176, 0.1944, 0.6176, 0.2083, 0.6176, 0.2083, 0.6324, 0.1944, 0.6324, 0.1944, 0.6324, 0.2083, 0.6324, 0.2083, 0.6471, 0.1944, 0.6471, 0.1944, 0.6471, 0.2083, 0.6471, 0.2083, 0.6618, 0.1944, 0.6618, 0.1944, 0.6618, 0.2083, 0.6618, 0.2083, 0.6765, 0.1944, 0.6765, 0.1944, 0.6765, 0.2083, 0.6765, 0.2083, 0.6912, 0.1944, 0.6912, 0.1944, 0.6912, 0.2083, 0.6912, 0.2083, 0.7059, 0.1944, 0.7059, 0.1944, 0.7059, 0.2083, 0.7059, 0.2083, 0.7206, 0.1944, 0.7206, 0.1944, 0.7206, 0.2083, 0.7206, 0.2083, 0.7353, 0.1944, 0.7353, 0.1806, 0.5, 0.1944, 0.5, 0.1944, 0.5147, 0.1806, 0.5147, 0.1806, 0.5147, 0.1944, 0.5147, 0.1944, 0.5294, 0.1806, 0.5294, 0.1806, 0.5294, 0.1944, 0.5294, 0.1944, 0.5441, 0.1806, 0.5441, 0.1806, 0.5441, 0.1944, 0.5441, 0.1944, 0.5588, 0.1806, 0.5588, 0.1806, 0.5588, 0.1944, 0.5588, 0.1944, 0.5735, 0.1806, 0.5735, 0.1806, 0.5735, 0.1944, 0.5735, 0.1944, 0.5882, 0.1806, 0.5882, 0.1806, 0.5882, 0.1944, 0.5882, 0.1944, 0.6029, 0.1806, 0.6029, 0.1806, 0.6029, 0.1944, 0.6029, 0.1944, 0.6176, 0.1806, 0.6176, 0.1806, 0.6176, 0.1944, 0.6176, 0.1944, 0.6324, 0.1806, 0.6324, 0.1806, 0.6324, 0.1944, 0.6324, 0.1944, 0.6471, 0.1806, 0.6471, 0.1806, 0.6471, 0.1944, 0.6471, 0.1944, 0.6618, 0.1806, 0.6618, 0.1806, 0.6618, 0.1944, 0.6618, 0.1944, 0.6765, 0.1806, 0.6765, 0.1806, 0.6765, 0.1944, 0.6765, 0.1944, 0.6912, 0.1806, 0.6912, 0.1806, 0.6912, 0.1944, 0.6912, 0.1944, 0.7059, 0.1806, 0.7059, 0.1806, 0.7059, 0.1944, 0.7059, 0.1944, 0.7206, 0.1806, 0.7206, 0.1806, 0.7206, 0.1944, 0.7206, 0.1944, 0.7353, 0.1806, 0.7353, 0.1667, 0.5, 0.1806, 0.5, 0.1806, 0.5147, 0.1667, 0.5147, 0.1667, 0.5147, 0.1806, 0.5147, 0.1806, 0.5294, 0.1667, 0.5294, 0.1667, 0.5294, 0.1806, 0.5294, 0.1806, 0.5441, 0.1667, 0.5441, 0.1667, 0.5441, 0.1806, 0.5441, 0.1806, 0.5588, 0.1667, 0.5588, 0.1667, 0.5588, 0.1806, 0.5588, 0.1806, 0.5735, 0.1667, 0.5735, 0.1667, 0.5735, 0.1806, 0.5735, 0.1806, 0.5882, 0.1667, 0.5882, 0.1667, 0.5882, 0.1806, 0.5882, 0.1806, 0.6029, 0.1667, 0.6029, 0.1667, 0.6029, 0.1806, 0.6029, 0.1806, 0.6176, 0.1667, 0.6176, 0.1667, 0.6176, 0.1806, 0.6176, 0.1806, 0.6324, 0.1667, 0.6324, 0.1667, 0.6324, 0.1806, 0.6324, 0.1806, 0.6471, 0.1667, 0.6471, 0.1667, 0.6471, 0.1806, 0.6471, 0.1806, 0.6618, 0.1667, 0.6618, 0.1667, 0.6618, 0.1806, 0.6618, 0.1806, 0.6765, 0.1667, 0.6765, 0.1667, 0.6765, 0.1806, 0.6765, 0.1806, 0.6912, 0.1667, 0.6912, 0.1667, 0.6912, 0.1806, 0.6912, 0.1806, 0.7059, 0.1667, 0.7059, 0.1667, 0.7059, 0.1806, 0.7059, 0.1806, 0.7206, 0.1667, 0.7206, 0.1667, 0.7206, 0.1806, 0.7206, 0.1806, 0.7353, 0.1667, 0.7353, 0.1528, 0.5, 0.1667, 0.5, 0.1667, 0.5147, 0.1528, 0.5147, 0.1528, 0.5147, 0.1667, 0.5147, 0.1667, 0.5294, 0.1528, 0.5294, 0.1528, 0.5294, 0.1667, 0.5294, 0.1667, 0.5441, 0.1528, 0.5441, 0.1528, 0.5441, 0.1667, 0.5441, 0.1667, 0.5588, 0.1528, 0.5588, 0.1528, 0.5588, 0.1667, 0.5588, 0.1667, 0.5735, 0.1528, 0.5735, 0.1528, 0.5735, 0.1667, 0.5735, 0.1667, 0.5882, 0.1528, 0.5882, 0.1528, 0.5882, 0.1667, 0.5882, 0.1667, 0.6029, 0.1528, 0.6029, 0.1528, 0.6029, 0.1667, 0.6029, 0.1667, 0.6176, 0.1528, 0.6176, 0.1528, 0.6176, 0.1667, 0.6176, 0.1667, 0.6324, 0.1528, 0.6324, 0.1528, 0.6324, 0.1667, 0.6324, 0.1667, 0.6471, 0.1528, 0.6471, 0.1528, 0.6471, 0.1667, 0.6471, 0.1667, 0.6618, 0.1528, 0.6618, 0.1528, 0.6618, 0.1667, 0.6618, 0.1667, 0.6765, 0.1528, 0.6765, 0.1528, 0.6765, 0.1667, 0.6765, 0.1667, 0.6912, 0.1528, 0.6912, 0.1528, 0.6912, 0.1667, 0.6912, 0.1667, 0.7059, 0.1528, 0.7059, 0.1528, 0.7059, 0.1667, 0.7059, 0.1667, 0.7206, 0.1528, 0.7206, 0.1528, 0.7206, 0.1667, 0.7206, 0.1667, 0.7353, 0.1528, 0.7353, 0.1389, 0.5, 0.1528, 0.5, 0.1528, 0.5147, 0.1389, 0.5147, 0.1389, 0.5147, 0.1528, 0.5147, 0.1528, 0.5294, 0.1389, 0.5294, 0.1389, 0.5294, 0.1528, 0.5294, 0.1528, 0.5441, 0.1389, 0.5441, 0.1389, 0.5441, 0.1528, 0.5441, 0.1528, 0.5588, 0.1389, 0.5588, 0.1389, 0.5588, 0.1528, 0.5588, 0.1528, 0.5735, 0.1389, 0.5735, 0.1389, 0.5735, 0.1528, 0.5735, 0.1528, 0.5882, 0.1389, 0.5882, 0.1389, 0.5882, 0.1528, 0.5882, 0.1528, 0.6029, 0.1389, 0.6029, 0.1389, 0.6029, 0.1528, 0.6029, 0.1528, 0.6176, 0.1389, 0.6176, 0.1389, 0.6176, 0.1528, 0.6176, 0.1528, 0.6324, 0.1389, 0.6324, 0.1389, 0.6324, 0.1528, 0.6324, 0.1528, 0.6471, 0.1389, 0.6471, 0.1389, 0.6471, 0.1528, 0.6471, 0.1528, 0.6618, 0.1389, 0.6618, 0.1389, 0.6618, 0.1528, 0.6618, 0.1528, 0.6765, 0.1389, 0.6765, 0.1389, 0.6765, 0.1528, 0.6765, 0.1528, 0.6912, 0.1389, 0.6912, 0.1389, 0.6912, 0.1528, 0.6912, 0.1528, 0.7059, 0.1389, 0.7059, 0.1389, 0.7059, 0.1528, 0.7059, 0.1528, 0.7206, 0.1389, 0.7206, 0.1389, 0.7206, 0.1528, 0.7206, 0.1528, 0.7353, 0.1389, 0.7353, 0.125, 0.5, 0.1389, 0.5, 0.1389, 0.5147, 0.125, 0.5147, 0.125, 0.5147, 0.1389, 0.5147, 0.1389, 0.5294, 0.125, 0.5294, 0.125, 0.5294, 0.1389, 0.5294, 0.1389, 0.5441, 0.125, 0.5441, 0.125, 0.5441, 0.1389, 0.5441, 0.1389, 0.5588, 0.125, 0.5588, 0.125, 0.5588, 0.1389, 0.5588, 0.1389, 0.5735, 0.125, 0.5735, 0.125, 0.5735, 0.1389, 0.5735, 0.1389, 0.5882, 0.125, 0.5882, 0.125, 0.5882, 0.1389, 0.5882, 0.1389, 0.6029, 0.125, 0.6029, 0.125, 0.6029, 0.1389, 0.6029, 0.1389, 0.6176, 0.125, 0.6176, 0.125, 0.6176, 0.1389, 0.6176, 0.1389, 0.6324, 0.125, 0.6324, 0.125, 0.6324, 0.1389, 0.6324, 0.1389, 0.6471, 0.125, 0.6471, 0.125, 0.6471, 0.1389, 0.6471, 0.1389, 0.6618, 0.125, 0.6618, 0.125, 0.6618, 0.1389, 0.6618, 0.1389, 0.6765, 0.125, 0.6765, 0.125, 0.6765, 0.1389, 0.6765, 0.1389, 0.6912, 0.125, 0.6912, 0.125, 0.6912, 0.1389, 0.6912, 0.1389, 0.7059, 0.125, 0.7059, 0.125, 0.7059, 0.1389, 0.7059, 0.1389, 0.7206, 0.125, 0.7206, 0.125, 0.7206, 0.1389, 0.7206, 0.1389, 0.7353, 0.125, 0.7353, 0.375, 0.5, 0.625, 0.5, 0.625, 0.5147, 0.375, 0.5147, 0.375, 0.5147, 0.625, 0.5147, 0.625, 0.5294, 0.375, 0.5294, 0.375, 0.5294, 0.625, 0.5294, 0.625, 0.5441, 0.375, 0.5441, 0.375, 0.5441, 0.625, 0.5441, 0.625, 0.5588, 0.375, 0.5588, 0.375, 0.5588, 0.625, 0.5588, 0.625, 0.5735, 0.375, 0.5735, 0.375, 0.5735, 0.625, 0.5735, 0.625, 0.5882, 0.375, 0.5882, 0.375, 0.5882, 0.625, 0.5882, 0.625, 0.6029, 0.375, 0.6029, 0.375, 0.6029, 0.625, 0.6029, 0.625, 0.6176, 0.375, 0.6176, 0.375, 0.6176, 0.625, 0.6176, 0.625, 0.6324, 0.375, 0.6324, 0.375, 0.6324, 0.625, 0.6324, 0.625, 0.6471, 0.375, 0.6471, 0.375, 0.6471, 0.625, 0.6471, 0.625, 0.6618, 0.375, 0.6618, 0.375, 0.6618, 0.625, 0.6618, 0.625, 0.6765, 0.375, 0.6765, 0.375, 0.6765, 0.625, 0.6765, 0.625, 0.6912, 0.375, 0.6912, 0.375, 0.6912, 0.625, 0.6912, 0.625, 0.7059, 0.375, 0.7059, 0.375, 0.7059, 0.625, 0.7059, 0.625, 0.7206, 0.375, 0.7206, 0.375, 0.7206, 0.625, 0.7206, 0.625, 0.7353, 0.375, 0.7353, 0.3611, 0.5, 0.375, 0.5, 0.375, 0.5147, 0.3611, 0.5147, 0.3611, 0.5147, 0.375, 0.5147, 0.375, 0.5294, 0.3611, 0.5294, 0.3611, 0.5294, 0.375, 0.5294, 0.375, 0.5441, 0.3611, 0.5441, 0.3611, 0.5441, 0.375, 0.5441, 0.375, 0.5588, 0.3611, 0.5588, 0.3611, 0.5588, 0.375, 0.5588, 0.375, 0.5735, 0.3611, 0.5735, 0.3611, 0.5735, 0.375, 0.5735, 0.375, 0.5882, 0.3611, 0.5882, 0.3611, 0.5882, 0.375, 0.5882, 0.375, 0.6029, 0.3611, 0.6029, 0.3611, 0.6029, 0.375, 0.6029, 0.375, 0.6176, 0.3611, 0.6176, 0.3611, 0.6176, 0.375, 0.6176, 0.375, 0.6324, 0.3611, 0.6324, 0.3611, 0.6324, 0.375, 0.6324, 0.375, 0.6471, 0.3611, 0.6471, 0.3611, 0.6471, 0.375, 0.6471, 0.375, 0.6618, 0.3611, 0.6618, 0.3611, 0.6618, 0.375, 0.6618, 0.375, 0.6765, 0.3611, 0.6765, 0.3611, 0.6765, 0.375, 0.6765, 0.375, 0.6912, 0.3611, 0.6912, 0.3611, 0.6912, 0.375, 0.6912, 0.375, 0.7059, 0.3611, 0.7059, 0.3611, 0.7059, 0.375, 0.7059, 0.375, 0.7206, 0.3611, 0.7206, 0.3611, 0.7206, 0.375, 0.7206, 0.375, 0.7353, 0.3611, 0.7353, 0.375, 0.0, 0.625, 0.0, 0.625, 0.01471, 0.375, 0.01471, 0.375, 0.01471, 0.625, 0.01471, 0.625, 0.02941, 0.375, 0.02941, 0.375, 0.02941, 0.625, 0.02941, 0.625, 0.04412, 0.375, 0.04412, 0.375, 0.04412, 0.625, 0.04412, 0.625, 0.05882, 0.375, 0.05882, 0.375, 0.05882, 0.625, 0.05882, 0.625, 0.07353, 0.375, 0.07353, 0.375, 0.07353, 0.625, 0.07353, 0.625, 0.08824, 0.375, 0.08824, 0.375, 0.08824, 0.625, 0.08824, 0.625, 0.1029, 0.375, 0.1029, 0.375, 0.1029, 0.625, 0.1029, 0.625, 0.1176, 0.375, 0.1176, 0.375, 0.1176, 0.625, 0.1176, 0.625, 0.1324, 0.375, 0.1324, 0.375, 0.1324, 0.625, 0.1324, 0.625, 0.1471, 0.375, 0.1471, 0.375, 0.1471, 0.625, 0.1471, 0.625, 0.1618, 0.375, 0.1618, 0.375, 0.1618, 0.625, 0.1618, 0.625, 0.1765, 0.375, 0.1765, 0.375, 0.1765, 0.625, 0.1765, 0.625, 0.1912, 0.375, 0.1912, 0.375, 0.1912, 0.625, 0.1912, 0.625, 0.2059, 0.375, 0.2059, 0.375, 0.2059, 0.625, 0.2059, 0.625, 0.2206, 0.375, 0.2206, 0.375, 0.2206, 0.625, 0.2206, 0.625, 0.2353, 0.375, 0.2353, 0.8611, 0.5, 0.875, 0.5, 0.875, 0.5147, 0.8611, 0.5147, 0.8611, 0.5147, 0.875, 0.5147, 0.875, 0.5294, 0.8611, 0.5294, 0.8611, 0.5294, 0.875, 0.5294, 0.875, 0.5441, 0.8611, 0.5441, 0.8611, 0.5441, 0.875, 0.5441, 0.875, 0.5588, 0.8611, 0.5588, 0.8611, 0.5588, 0.875, 0.5588, 0.875, 0.5735, 0.8611, 0.5735, 0.8611, 0.5735, 0.875, 0.5735, 0.875, 0.5882, 0.8611, 0.5882, 0.8611, 0.5882, 0.875, 0.5882, 0.875, 0.6029, 0.8611, 0.6029, 0.8611, 0.6029, 0.875, 0.6029, 0.875, 0.6176, 0.8611, 0.6176, 0.8611, 0.6176, 0.875, 0.6176, 0.875, 0.6324, 0.8611, 0.6324, 0.8611, 0.6324, 0.875, 0.6324, 0.875, 0.6471, 0.8611, 0.6471, 0.8611, 0.6471, 0.875, 0.6471, 0.875, 0.6618, 0.8611, 0.6618, 0.8611, 0.6618, 0.875, 0.6618, 0.875, 0.6765, 0.8611, 0.6765, 0.8611, 0.6765, 0.875, 0.6765, 0.875, 0.6912, 0.8611, 0.6912, 0.8611, 0.6912, 0.875, 0.6912, 0.875, 0.7059, 0.8611, 0.7059, 0.8611, 0.7059, 0.875, 0.7059, 0.875, 0.7206, 0.8611, 0.7206, 0.8611, 0.7206, 0.875, 0.7206, 0.875, 0.7353, 0.8611, 0.7353])
me_cube.materials.append(mat_material)
me_cube.use_remesh_preserve_volume = False
me_cube.use_remesh_preserve_attributes = False
me_cube.use_mirror_vertex_groups = False
me_cube.update()

# ---- objects
ob_cube = bpy.data.objects.new('Cube', me_cube)

# ---- transforms, parenting, visibility, modifiers, constraints
ob_cube.location = (0.0, 0.0, 0.0)
ob_cube.scale = (25.0, 25.0, 0.5)
ob_cube.lock_rotations_4d = False
ob_cube.empty_display_type = 'ARROWS'
ob_cube.lineart.crease_threshold = 0.0

# ---- collection membership
col_collection.objects.link(ob_cube)

# ---- scene / render settings (as saved in the file)
scene.frame_start = 1; scene.frame_end = 250; scene.frame_set(1)
scene.render.engine = 'BLENDER_EEVEE_NEXT'
scene.cycles.sampling_pattern = 'TABULATED_SOBOL'
scene.cycles.use_light_tree = False
scene.view_settings.view_transform = 'Filmic'
bpy.context.view_layer.update()

# ---- added for rendering (the .blend has no active camera and no usable light): camera, sun
cam_auto = bpy.data.cameras.new('AutoCamera')
cam_auto.lens = 50.0
cam_auto.sensor_width = 36.0
cam_auto.clip_end = 1178.69
ob_auto_camera = bpy.data.objects.new('AutoCamera', cam_auto)
scene.collection.objects.link(ob_auto_camera)
ob_auto_camera.location = (67.2781, -81.3451, 55.1433)
ob_auto_camera.rotation_euler = (1.09748, -7.21219e-08, 0.694738)
scene.camera = ob_auto_camera
light_auto_sun = bpy.data.lights.new('AutoSun', 'SUN')
light_auto_sun.energy = 3.0
light_auto_sun.angle = 0.0523599
ob_auto_sun = bpy.data.objects.new('AutoSun', light_auto_sun)
scene.collection.objects.link(ob_auto_sun)
ob_auto_sun.rotation_euler = (0.872665, 0.174533, 0.523599)
bpy.context.view_layer.update()
